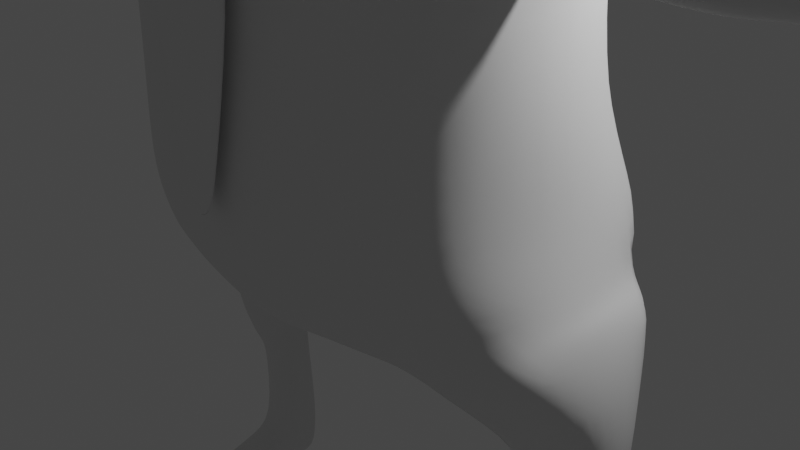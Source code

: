 # Source: fella1IDLE.blend  (saved by Blender 2.92.15; exported with 4.5.12 LTS)
import bpy
from mathutils import Matrix  # noqa: F401  (used for matrix-valued properties, if any)

bpy.ops.wm.read_factory_settings(use_empty=True)
scene = bpy.context.scene
scene.name = 'Scene'

# ---- collections
col_collection = bpy.data.collections.new('Collection'); scene.collection.children.link(col_collection)

# ---- world
world_world = bpy.data.worlds.new('World'); scene.world = world_world
world_world.use_nodes = True; world_world.node_tree.nodes.clear()
_N = world_world.node_tree.nodes; _L = world_world.node_tree.links
n0 = _N.new('ShaderNodeOutputWorld'); n0.name = 'World Output'; n0.location = (300, 300)
n1 = _N.new('ShaderNodeBackground'); n1.name = 'Background'; n1.location = (10, 300)
n1.inputs[0].default_value = (0.05088, 0.05088, 0.05088, 1.0)
_L.new(n1.outputs[0], n0.inputs[0])
n0.is_active_output = True
world_world.color = (0.05088, 0.05088, 0.05088)
world_world.use_sun_shadow = False
world_world.sun_shadow_jitter_overblur = 0.0

# ---- cameras
cam_camera = bpy.data.cameras.new('Camera')
cam_camera.clip_end = 100.0
cam_camera.ortho_scale = 7.314

# ---- lights
light_light = bpy.data.lights.new('Light', 'POINT')
light_light.transmission_factor = 0.0
light_light.energy = 1000.0
light_light.shadow_soft_size = 0.1
light_light.shadow_maximum_resolution = 0.006
light_light.use_absolute_resolution = True

# ---- meshes
me_cube_001 = bpy.data.meshes.new('Cube.001')
me_cube_001.from_pydata([(1.588, -1.528, -0.5), (2.16, -1.553, 0.7411), (1.56, 0.5089, -0.5064), (2.162, 1.052, 0.7534), (0.0, 0.8274, -0.5978), (0.0, 1.455, 1.061), (2.272, 1.177, 0.175), (1.225, -0.7402, -0.6713), (2.51, -0.3635, 0.9368), (2.362, -1.394, 0.1504), (0.0, -1.651, -0.6096), (0.0, -2.207, 0.926), (0.0, 1.54, 0.07744), (2.658, -0.3419, 0.198), (0.0, -2.062, 0.0), (0.0, -0.5775, -0.8467), (2.555, 0.8354, -0.2713), (0.0, 0.7357, 1.882), (2.025, 0.6145, 1.746), (2.507, -0.4682, 1.838), (2.044, -1.582, 1.728), (0.0, -2.225, 1.839), (0.0, 0.6513, 5.24), (2.741, 0.6328, -0.7343), (2.741, -0.7575, -0.7265), (2.858, -0.03009, -0.8388), (2.574, -1.073, -0.2229), (2.759, -0.09186, -0.149), (1.942, -0.5291, -1.391), (1.686, -0.1773, -1.555), (2.001, 0.4995, -1.818), (2.872, 0.1126, -1.819), (2.717, -0.252, -1.42), (2.762, 0.5016, -1.849), (2.14, -0.3114, -1.793), (2.235, -0.05093, -2.54), (2.162, 0.0811, -2.599), (2.612, -0.05093, -2.539), (2.624, -0.3005, -1.89), (2.651, 0.07749, -2.633), (2.755, 0.4949, -2.148), (2.764, 0.4446, -2.495), (2.088, 0.4557, -2.174), (2.097, 0.4446, -2.45), (2.12, 0.1279, -3.885), (2.676, 0.1183, -3.899), (2.221, 0.5588, -3.935), (2.583, 0.5804, -3.951), (2.134, 0.2651, -4.434), (2.801, 0.2651, -4.406), (2.184, 0.5621, -4.456), (2.751, 0.5583, -4.44), (2.186, -0.1989, -4.032), (2.682, -0.2054, -4.038), (2.236, -0.2592, -4.451), (2.785, -0.2592, -4.429), (2.111, -0.6727, -4.281), (2.778, -0.6727, -4.272), (2.182, -0.7224, -4.469), (2.849, -0.7224, -4.46), (2.227, -1.105, -4.331), (2.681, -1.105, -4.325), (2.275, -1.154, -4.456), (2.729, -1.154, -4.45), (2.222, -1.1, -0.6132), (2.435, -1.293, -0.01665), (2.724, -0.2262, 0.04885), (2.403, 1.014, -0.03925), (2.199, 0.8425, -0.6389), (2.358, -0.3712, -1.405), (2.419, 0.5016, -1.833), (2.428, -0.08959, -2.584), (2.408, -0.2879, -1.841), (2.392, 0.01299, -2.662), (2.421, 0.478, -2.161), (2.427, 0.5884, -2.472), (2.39, 0.06529, -3.828), (2.354, 0.7508, -3.908), (2.467, 0.2651, -4.42), (2.46, 0.6536, -4.441), (2.452, -0.2096, -3.986), (2.511, -0.2592, -4.44), (2.444, -0.6727, -4.277), (2.515, -0.7224, -4.465), (2.454, -1.268, -4.328), (2.502, -1.318, -4.453), (0.0, 0.6374, 3.513), (2.075, 0.4271, 3.005), (2.371, -0.5779, 3.308), (2.177, -1.298, 3.239), (0.0, 1.21, 6.558), (2.104, 0.3376, 4.863), (2.299, -0.5634, 4.097), (2.276, -1.251, 4.187), (0.0, 1.088, 7.65), (1.79, 0.6543, 6.56), (2.098, -0.4037, 6.66), (1.953, -1.505, 6.558), (0.0, 0.7325, 8.246), (1.585, 0.5855, 7.614), (1.889, -0.2328, 7.512), (1.916, -0.6663, 7.776), (0.0, -2.313, 7.384), (1.257, 0.3267, 8.055), (1.621, 0.05605, 7.764), (1.692, -0.8712, 8.013), (0.0, -1.752, 8.108), (0.0, -0.3627, 8.467), (2.404, -0.3452, 3.108), (2.108, -1.563, 2.986), (2.235, -1.49, 4.809), (2.338, -0.3747, 4.99), (3.196, -0.7189, 3.708), (3.173, -1.326, 3.615), (3.121, -1.418, 3.34), (2.514, -1.204, 3.192), (3.394, -0.6869, 3.177), (3.425, -1.093, 3.053), (3.461, -0.8282, 3.686), (3.525, -1.192, 3.551), (2.899, -1.333, 3.67), (2.576, -1.337, 3.821), (2.666, -0.654, 3.895), (2.963, -0.6918, 3.775), (3.434, -0.6546, 3.453), (3.476, -1.284, 3.276), (3.979, -1.191, 3.552), (3.933, -1.283, 3.277), (3.851, -0.6856, 3.178), (3.891, -0.6532, 3.454), (3.888, -1.091, 3.055), (3.923, -0.8269, 3.688), (4.123, -1.196, 3.555), (4.07, -1.282, 3.28), (4.032, -0.6799, 3.181), (4.075, -0.653, 3.457), (4.042, -1.087, 3.058), (4.096, -0.8294, 3.691), (4.746, -1.125, 3.501), (4.708, -1.183, 3.315), (4.687, -0.7747, 3.247), (4.719, -0.7564, 3.435), (4.693, -1.051, 3.164), (4.734, -0.8761, 3.593), (5.031, -1.206, 3.553), (4.971, -1.292, 3.276), (4.946, -0.6864, 3.176), (4.996, -0.6592, 3.454), (4.95, -1.097, 3.052), (5.016, -0.8369, 3.689), (5.605, -1.129, 3.544), (5.561, -1.184, 3.368), (5.552, -0.7998, 3.305), (5.587, -0.7826, 3.481), (5.549, -1.06, 3.226), (5.6, -0.8953, 3.63), (2.843, -1.143, 3.146), (3.144, -1.117, 3.099), (2.656, -0.5947, 3.275), (2.919, -0.6253, 3.243), (3.164, -0.6561, 3.21), (2.813, -1.453, 3.386), (2.491, -1.439, 3.512), (2.187, -1.639, 3.983), (2.259, -1.455, 3.785), (3.168, -0.5453, 3.474), (2.939, -0.5087, 3.495), (2.666, -0.48, 3.661), (0.0, 0.6332, 4.656), (2.176, 0.4325, 3.981), (2.415, -0.3422, 3.753), (2.369, -0.575, 3.663), (0.7758, 0.706, -0.5403), (1.067, 1.384, 0.9481), (0.7941, -1.578, -0.5548), (1.08, -1.986, 0.8336), (1.121, 1.496, 0.169), (1.181, -1.846, 0.07522), (0.6126, -0.642, -0.759), (0.9968, 1.001, 1.813), (1.022, -2.002, 1.784), (1.026, 0.8117, 3.506), (1.054, -1.969, 3.552), (1.048, 0.9437, 6.559), (1.127, 0.8005, 5.232), (1.237, -2.203, 5.24), (0.9037, 0.8333, 7.652), (1.092, -2.023, 6.33), (1.001, -1.927, 7.467), (0.7322, 0.5921, 8.222), (0.9025, -1.56, 8.079), (0.7597, -0.3115, 8.396), (1.122, -2.097, 4.613), (1.077, 0.8061, 4.599), (2.227, -0.4034, 6.059), (2.094, -1.497, 5.897), (0.0, 0.8377, 5.895), (1.969, 0.5122, 5.888), (1.214, -2.154, 5.856), (1.088, 0.8721, 5.895), (1.96, -0.3857, 7.146), (0.0, -2.515, 7.161), (1.789, -1.439, 7.177), (1.712, 0.6166, 7.1), (0.0, 1.16, 7.104), (0.9759, 0.8885, 7.105), (0.3852, 0.7834, -0.5638), (0.54, -2.096, 0.8798), (0.553, 1.556, 0.1351), (0.5905, -1.954, 0.03761), (0.3063, -0.6097, -0.8029), (0.511, -2.113, 1.812), (0.8755, -2.139, 5.133), (0.6888, -2.097, 7.311), (0.5156, -1.687, 8.108), (0.3892, -0.3294, 8.469), (0.5258, 1.455, 1.016), (0.3971, -1.614, -0.5822), (0.5324, 0.9382, 1.853), (0.5455, 0.7882, 3.51), (0.5241, 1.087, 6.558), (0.5636, 0.8121, 5.232), (0.4518, 0.9608, 7.651), (0.3324, 0.6536, 8.262), (0.5676, 0.8061, 4.615), (0.5439, 0.9161, 5.895), (0.5787, -2.13, 6.87), (0.488, 1.024, 7.104), (1.613, 1.242, 0.8582), (1.191, -1.553, -0.5274), (1.532, 0.9082, 1.771), (1.55, 0.7226, 3.334), (1.419, 0.8001, 6.559), (1.661, 0.7143, 5.231), (1.269, 0.7066, 7.648), (0.9699, 0.5049, 8.214), (1.63, 0.7204, 4.237), (1.166, 0.6389, -0.5134), (1.62, -1.769, 0.7873), (1.695, 1.359, 0.179), (1.772, -1.62, 0.1128), (0.9188, -0.6911, -0.7152), (1.533, -1.792, 1.756), (1.581, -1.766, 3.277), (1.746, -1.846, 5.239), (1.39, -1.839, 6.505), (1.353, -1.728, 7.339), (1.303, -1.181, 8.056), (1.085, -0.2676, 8.329), (1.654, -1.852, 4.208), (1.533, 0.7182, 5.893), (1.671, -1.825, 5.889), (1.344, 0.7534, 7.104), (1.51, -1.671, 7.0), (0.7241, -2.092, 6.49), (0.0, -2.412, 6.516), (0.4973, -2.365, 6.557), (0.0, -2.852, 6.539), (0.6448, -2.148, 5.948), (0.8279, -2.11, 5.795), (0.474, -2.445, 5.936), (0.8005, -2.434, 5.984), (0.3649, -2.85, 5.991), (0.0, -2.319, 5.733), (0.0, -2.893, 5.872), (0.9175, -1.362, 6.701), (0.8633, -1.386, 6.682), (0.9171, -1.335, 6.811), (0.8631, -1.349, 6.837), (0.9397, -1.341, 6.755), (0.8094, -1.373, 6.818), (0.7873, -1.394, 6.765), (0.8095, -1.4, 6.709), (1.05, -1.343, 6.616), (0.906, -1.418, 6.532), (0.9941, -1.288, 6.944), (0.8266, -1.339, 6.996), (0.6824, -1.414, 6.912), (0.6459, -1.468, 6.741), (1.087, -1.29, 6.786), (0.7385, -1.47, 6.584), (0.9356, -1.45, 6.746), (0.903, -1.466, 6.73), (0.9276, -1.436, 6.818), (0.8919, -1.446, 6.831), (0.9458, -1.438, 6.783), (0.8596, -1.462, 6.815), (0.8496, -1.474, 6.779), (0.8674, -1.476, 6.744), (0.7277, -1.783, 6.562), (0.9844, -1.704, 6.483), (0.9062, -1.643, 7.194), (0.6831, -1.782, 7.066), (1.205, -1.59, 6.611), (0.5938, -1.799, 6.804), (1.265, -1.512, 6.873), (1.141, -1.53, 7.115), (0.8206, -1.419, 6.83), (0.8767, -1.393, 6.853), (0.9398, -1.404, 6.71), (0.884, -1.43, 6.687), (0.8258, -1.446, 6.713), (0.9348, -1.378, 6.827), (0.9609, -1.383, 6.768), (0.7994, -1.441, 6.772), (0.4693, -2.389, 5.911), (0.7811, -2.101, 5.606), (0.3553, -2.304, 5.838), (0.6276, -1.209, 5.133), (0.0, -1.184, 5.174), (0.0, -1.26, 4.852), (0.3699, -1.346, 5.55), (0.0, -1.219, 5.522), (0.3401, -1.329, 4.842), (0.5247, -1.333, 5.545), (0.6105, -1.353, 5.468), (0.3833, -2.166, 4.549), (0.2773, -2.019, 4.774), (0.508, -2.188, 5.565), (0.4443, -2.099, 5.451), (0.5597, -2.108, 5.387), (0.6812, -2.169, 5.473), (0.2803, -2.161, 5.481), (0.3069, -2.245, 5.611), (0.7845, -2.18, 5.131), (0.6534, -2.157, 5.155), (0.0, -2.154, 4.447), (0.0, -2.127, 4.769), (0.0, -2.16, 5.475), (0.5081, -2.342, 4.676), (0.4434, -2.341, 4.62), (0.4669, -2.315, 4.566), (0.5043, -2.341, 4.695), (0.4655, -2.281, 4.729), (0.4408, -2.337, 4.647), (0.0, -2.328, 4.597), (0.0, -2.277, 4.683), (0.0, -2.303, 4.519), (0.0, -2.334, 4.56), (0.7651, -2.33, 5.092), (0.7006, -2.36, 5.133), (0.6996, -2.359, 5.048), (0.6575, -2.355, 5.13), (0.6379, -2.303, 5.104), (0.651, -2.345, 5.056), (0.4267, -2.367, 5.493), (0.503, -2.361, 5.468), (0.4886, -2.337, 5.526), (0.3988, -2.356, 5.448), (0.4383, -2.358, 5.335), (0.4794, -2.363, 5.427), (0.5405, -2.352, 5.391), (0.5754, -2.34, 5.222), (0.5919, -2.361, 5.298), (0.6251, -2.367, 5.347), (0.6618, -2.319, 5.434), (0.5794, -2.354, 5.421), (0.0, -2.379, 5.436), (0.0, -2.397, 5.455), (0.2199, -2.375, 5.466), (0.261, -2.311, 5.442), (0.3022, -2.36, 5.459), (0.2343, -2.424, 5.529), (0.3149, -2.402, 5.517), (0.2875, -2.395, 5.572), (0.0, -2.479, 5.55), (0.0, -2.469, 5.603), (0.3423, -2.13, 5.271), (0.4453, -2.133, 5.219), (0.2033, -2.172, 5.292), (0.3163, -2.278, 5.23), (0.4636, -2.193, 5.157), (0.1839, -2.335, 5.253), (0.3416, -2.529, 5.215), (0.5109, -2.566, 5.111), (0.3421, -2.288, 5.189), (0.4523, -2.294, 5.13), (1.734, -2.689, 6.197), (0.8989, -2.463, 5.159), (1.65, -2.617, 5.692), (1.618, -2.743, 5.661), (0.8297, -2.784, 5.162), (1.454, -2.745, 5.71), (0.5655, -2.74, 5.297), (0.6579, -2.396, 5.409), (1.492, -2.633, 5.748), (0.0, -2.237, 5.307), (0.0, -2.386, 5.268), (0.7316, -1.933, 6.565), (0.9625, -1.818, 7.277), (1.021, -1.844, 6.475), (0.6983, -1.969, 7.132), (1.27, -1.716, 6.62), (0.5862, -1.965, 6.837), (1.342, -1.634, 6.915), (1.219, -1.674, 7.187), (1.458, -2.568, 5.391), (1.401, -2.76, 5.346), (1.195, -2.749, 5.473), (1.266, -2.542, 5.529), (1.11, -2.765, 5.171), (0.9393, -2.746, 5.38), (1.18, -2.534, 5.209), (1.03, -2.464, 5.425), (0.6495, -2.464, 5.874), (0.5844, -2.11, 5.76), (0.1829, -2.705, 5.938), (0.1827, -2.446, 5.879), (0.3227, -2.682, 6.007), (0.4087, -2.44, 5.936), (0.3007, -2.586, 6.071), (0.347, -2.455, 6.031), (0.2258, -2.598, 6.035), (0.2254, -2.459, 6.002), (0.3824, -2.458, 6.032), (0.3799, -2.428, 6.019), (0.0, -2.289, 4.291), (0.3302, -2.299, 4.28), (0.5796, -2.158, 3.063), (0.0, -2.336, 3.017), (0.59, -2.287, 3.052), (0.0, -2.465, 3.005), (0.3105, -2.259, 1.491), (0.0, -2.324, 1.442), (0.3205, -2.325, 1.481), (0.0, -2.39, 1.431), (0.0, -2.173, 3.782), (0.0, -2.18, 3.783), (0.0, -2.201, 4.298), (0.0, -2.159, 4.342), (0.2795, -2.087, 3.706), (0.3564, -2.205, 4.33), (0.4144, -2.17, 4.396), (0.2591, -2.195, 3.61), (0.2481, -2.196, 3.756), (0.0, -2.279, 3.675), (0.0, -2.286, 3.854), (0.2539, -2.128, 3.74), (0.2714, -2.115, 3.602), (0.2137, -2.139, 3.693), (0.2794, -2.087, 3.706), (0.2309, -2.14, 3.689), (0.2261, -2.152, 3.715), (0.2288, -2.151, 3.662), (0.2083, -2.154, 3.697), (0.2286, -2.185, 3.644), (0.2253, -2.186, 3.727), (0.0, -2.215, 3.75), (0.0, -2.218, 3.706), (0.09132, -2.245, 0.8226), (0.0, -2.295, 0.7778), (0.1013, -2.303, 0.8122), (0.0, -2.353, 0.7671), (0.542, -1.229, 4.843), (0.5155, -2.132, 4.751), (0.0, -1.349, 4.919), (0.0, -1.357, 4.989), (0.0, -2.115, 4.838), (0.0, -2.122, 4.92), (0.2894, -1.337, 4.964), (0.2266, -2.026, 4.902), (2.081, -0.1809, 7.479), (2.085, -0.6337, 7.88), (1.906, 0.01125, 7.698), (1.995, -0.5452, 8.003), (2.239, -0.1705, 7.563), (2.231, -0.4893, 7.927), (2.14, -0.02532, 7.716), (2.182, -0.3673, 7.961), (2.287, -0.2181, 7.75), (2.282, -0.2895, 7.842), (2.432, -0.05141, 7.74), (2.457, -0.237, 7.899), (1.817, -0.09772, 7.324), (1.849, -0.9787, 7.723), (2.005, -0.517, 7.826), (2.0, -0.2554, 7.599), (2.133, -0.2398, 7.685), (2.119, -0.3989, 7.864), (2.49, -0.1434, 7.66), (2.487, -0.3106, 7.885), (1.961, -0.2324, 7.65), (1.966, -0.4622, 7.848), (2.078, -0.2168, 7.724), (2.071, -0.3652, 7.88), (1.859, -0.2168, 7.58), (1.881, -0.5946, 7.808), (2.212, -0.1959, 7.775), (2.211, -0.2603, 7.857)], [], [(239, 228, 3, 6), (237, 239, 6, 2), (66, 65, 26, 27), (6, 3, 8, 13), (13, 8, 1, 9), (68, 23, 33, 70), (217, 209, 14, 10), (209, 207, 11, 14), (237, 2, 7, 241), (241, 7, 0, 229), (8, 3, 18, 19), (216, 5, 17, 218), (238, 1, 20, 242), (218, 17, 86, 219), (20, 19, 108, 109), (1, 8, 19, 20), (23, 16, 27, 25), (25, 27, 26, 24), (67, 66, 27, 16), (65, 64, 24, 26), (23, 25, 31, 33), (68, 67, 16, 23), (33, 31, 37, 39), (70, 33, 40, 74), (64, 0, 28, 69), (0, 7, 29, 28), (25, 24, 32, 31), (7, 2, 30, 29), (72, 71, 37, 38), (71, 73, 39, 37), (28, 29, 35, 34), (69, 28, 34, 72), (31, 32, 38, 37), (29, 30, 36, 35), (74, 40, 41, 75), (33, 39, 41, 40), (75, 41, 47, 77), (36, 30, 42, 43), (44, 46, 50, 48), (36, 43, 46, 44), (73, 36, 44, 76), (41, 39, 45, 47), (78, 48, 50, 79), (77, 47, 51, 79), (47, 45, 49, 51), (78, 49, 55, 81), (52, 54, 58, 56), (49, 45, 53, 55), (44, 48, 54, 52), (76, 44, 52, 80), (59, 57, 61, 63), (80, 52, 56, 82), (55, 53, 57, 59), (81, 55, 59, 83), (84, 60, 62, 85), (83, 59, 63, 85), (56, 58, 62, 60), (82, 56, 60, 84), (57, 82, 84, 61), (58, 83, 85, 62), (61, 84, 85, 63), (54, 81, 83, 58), (53, 80, 82, 57), (45, 76, 80, 53), (48, 78, 81, 54), (46, 77, 79, 50), (49, 78, 79, 51), (39, 73, 76, 45), (43, 75, 77, 46), (42, 74, 75, 43), (32, 69, 72, 38), (35, 36, 73, 71), (34, 35, 71, 72), (24, 64, 69, 32), (30, 70, 74, 42), (2, 6, 67, 68), (9, 0, 64, 65), (6, 13, 66, 67), (2, 68, 70, 30), (13, 9, 65, 66), (249, 163, 110, 244), (224, 168, 22, 221), (242, 20, 109, 243), (19, 18, 87, 108), (225, 196, 90, 220), (195, 194, 96, 97), (170, 169, 91, 111), (253, 202, 474, 246), (202, 200, 473, 474), (251, 195, 97, 245), (194, 197, 95, 96), (246, 474, 105, 247), (105, 474, 462, 464), (200, 203, 99, 473), (227, 204, 94, 222), (223, 98, 107, 215), (215, 107, 106, 214), (473, 99, 103, 104), (222, 94, 98, 223), (88, 89, 109, 108), (164, 93, 110, 163), (93, 92, 111, 110), (171, 88, 108, 170), (92, 93, 121, 122), (112, 113, 119, 118), (113, 112, 123, 120), (118, 119, 126, 131), (89, 88, 158, 115), (157, 160, 116, 117), (122, 121, 120, 123), (156, 159, 160, 157), (125, 119, 113, 114), (125, 117, 130, 127), (131, 126, 132, 137), (127, 130, 136, 133), (124, 118, 131, 129), (117, 116, 128, 130), (116, 124, 129, 128), (119, 125, 127, 126), (115, 158, 159, 156), (136, 134, 140, 142), (135, 137, 143, 141), (128, 129, 135, 134), (129, 131, 137, 135), (130, 128, 134, 136), (126, 127, 133, 132), (140, 141, 147, 146), (143, 138, 144, 149), (132, 133, 139, 138), (133, 136, 142, 139), (137, 132, 138, 143), (134, 135, 141, 140), (144, 145, 151, 150), (148, 146, 152, 154), (141, 143, 149, 147), (142, 140, 146, 148), (138, 139, 145, 144), (139, 142, 148, 145), (151, 153, 155, 150), (154, 152, 153, 151), (145, 148, 154, 151), (149, 144, 150, 155), (146, 147, 153, 152), (147, 149, 155, 153), (125, 114, 157, 117), (156, 157, 114, 161), (114, 113, 120, 161), (115, 156, 161, 162), (121, 162, 161, 120), (89, 164, 163, 109), (243, 109, 163, 249), (89, 115, 162, 164), (164, 162, 121, 93), (165, 112, 118, 124), (123, 112, 165, 166), (122, 123, 166, 167), (92, 171, 170, 111), (108, 87, 169, 170), (219, 86, 168, 224), (92, 122, 167, 171), (171, 167, 158, 88), (158, 167, 166, 159), (159, 166, 165, 160), (124, 116, 160, 165), (231, 181, 193, 236), (432, 192, 185, 212), (234, 186, 189, 235), (248, 191, 190, 247), (235, 189, 191, 248), (252, 205, 186, 234), (213, 188, 190, 214), (212, 185, 198, 259, 306), (292, 294, 278, 277), (250, 199, 183, 232), (430, 432, 431, 437, 440), (236, 193, 184, 233), (324, 316, 432, 212), (230, 179, 181, 231), (207, 175, 180, 211), (228, 173, 179, 230), (210, 178, 174, 217), (206, 172, 178, 210), (240, 238, 175, 177), (229, 240, 177, 174), (206, 208, 176, 172), (208, 216, 173, 176), (233, 184, 199, 250), (258, 254, 256, 261), (111, 91, 197, 194), (244, 110, 195, 251), (110, 111, 194, 195), (221, 22, 196, 225), (290, 293, 273, 274), (232, 183, 205, 252), (220, 90, 204, 227), (96, 95, 203, 200), (97, 96, 200, 202), (245, 97, 202, 253), (183, 220, 227, 205), (184, 221, 225, 199), (258, 259, 198, 187, 254), (12, 5, 216, 208), (4, 12, 208, 206), (4, 206, 210, 15), (15, 210, 217, 10), (11, 207, 211, 21), (263, 323, 307), (201, 226, 213, 102), (102, 213, 214, 106), (437, 431, 417, 434), (181, 219, 224, 193), (186, 222, 223, 189), (191, 215, 214, 190), (189, 223, 215, 191), (205, 227, 222, 186), (199, 225, 220, 183), (193, 224, 221, 184), (179, 218, 219, 181), (173, 216, 218, 179), (177, 175, 207, 209), (174, 177, 209, 217), (289, 290, 274, 280), (95, 232, 252, 203), (185, 244, 251, 198), (91, 233, 250, 197), (0, 9, 240, 229), (9, 1, 238, 240), (3, 228, 230, 18), (18, 230, 231, 87), (169, 236, 233, 91), (197, 250, 232, 95), (203, 252, 234, 99), (103, 235, 248, 104), (104, 248, 247, 105), (99, 234, 235, 103), (87, 231, 236, 169), (182, 243, 249, 192), (188, 246, 247, 190), (198, 251, 245, 187), (291, 292, 277, 276), (180, 242, 243, 182), (192, 249, 244, 185), (175, 238, 242, 180), (178, 241, 229, 174), (172, 237, 241, 178), (172, 176, 239, 237), (176, 173, 228, 239), (254, 255, 257, 256), (257, 256, 226, 201), (262, 404, 261, 256, 257), (254, 226, 256), (258, 405, 306, 259), (404, 405, 258, 261), (408, 406, 412, 410), (409, 305, 415, 411), (262, 257, 264), (321, 324, 212, 306), (323, 318, 405, 307), (298, 297, 286, 284), (293, 295, 279, 273), (294, 289, 280, 278), (295, 296, 275, 279), (296, 291, 276, 275), (265, 266, 274, 273), (268, 267, 275, 276), (270, 268, 276, 277), (271, 270, 277, 278), (269, 265, 273, 279), (267, 269, 279, 275), (272, 271, 278, 280), (266, 272, 280, 274), (282, 281, 285, 283, 284, 286, 287, 288), (300, 299, 281, 282), (301, 300, 282, 288), (303, 302, 283, 285), (297, 304, 287, 286), (302, 298, 284, 283), (304, 301, 288, 287), (299, 303, 285, 281), (395, 389, 291, 296), (394, 395, 296, 295), (393, 388, 289, 294), (392, 394, 295, 293), (389, 391, 292, 291), (388, 390, 290, 289), (390, 392, 293, 290), (391, 393, 294, 292), (265, 269, 303, 299), (271, 272, 301, 304), (267, 268, 298, 302), (270, 271, 304, 297), (269, 267, 302, 303), (272, 266, 300, 301), (266, 265, 299, 300), (268, 270, 297, 298), (454, 325, 308, 453), (320, 319, 314, 315), (319, 322, 311, 314), (322, 328, 312, 311), (325, 320, 315, 308), (459, 313, 453, 308), (309, 308, 315, 314, 311), (309, 311, 312), (318, 321, 306, 405), (211, 180, 182, 430), (320, 352, 371, 368), (350, 351, 356, 346), (340, 354, 353, 342), (328, 322, 360, 357), (319, 320, 368, 367), (317, 313, 459, 460), (326, 316, 331, 337), (316, 324, 339, 331), (321, 318, 347, 355), (324, 321, 355, 339), (323, 263, 366, 364), (318, 323, 364, 347), (325, 454, 333, 343), (320, 325, 343, 352), (334, 335, 338, 330), (361, 348, 345, 363), (358, 359, 362, 365), (454, 327, 336, 333), (329, 330, 331), (332, 333, 334), (339, 340, 341), (342, 343, 344), (345, 346, 347), (348, 349, 350), (351, 352, 353), (354, 355, 356), (359, 360, 361), (362, 363, 364), (329, 332, 334, 330), (333, 336, 335, 334), (337, 331, 330, 338), (331, 339, 341, 329), (340, 342, 344, 341), (343, 333, 332, 344), (345, 348, 350, 346), (349, 352, 351, 350), (353, 354, 356, 351), (355, 347, 346, 356), (339, 355, 354, 340), (352, 343, 342, 353), (357, 360, 359, 358), (361, 363, 362, 359), (360, 349, 348, 361), (347, 364, 363, 345), (364, 366, 365, 362), (329, 341, 344, 332), (369, 367, 370, 372), (367, 368, 371, 370), (322, 319, 367, 369), (349, 360, 372, 370), (360, 322, 369, 372), (371, 352, 374, 376), (374, 373, 375, 376), (380, 379, 377), (370, 371, 376, 375), (349, 370, 375, 373), (382, 380, 377), (379, 385, 377), (385, 382, 377), (349, 373, 383, 384), (399, 398, 382, 385), (352, 349, 384, 378), (396, 399, 385, 379), (373, 374, 381, 383), (398, 397, 380, 382), (374, 352, 378, 381), (397, 396, 379, 380), (372, 387, 386, 369), (387, 372, 360, 357), (328, 322, 369, 386), (213, 226, 393, 391), (187, 245, 392, 390), (254, 187, 390, 388), (188, 213, 391, 389), (245, 253, 394, 392), (226, 254, 388, 393), (253, 246, 395, 394), (246, 188, 389, 395), (400, 402, 396, 397), (401, 400, 397, 398), (402, 403, 399, 396), (403, 401, 398, 399), (384, 383, 401, 403), (378, 384, 403, 402), (383, 381, 400, 401), (381, 378, 402, 400), (260, 305, 405, 404), (407, 406, 264, 263), (406, 408, 262, 264), (409, 407, 263, 307), (305, 409, 307, 405), (408, 260, 404, 262), (411, 415, 414, 410), (411, 410, 412, 413), (305, 260, 414, 415), (406, 407, 413, 412), (260, 408, 410, 414), (407, 409, 411, 413), (438, 433, 420, 418), (316, 326, 429, 432), (436, 434, 417, 416), (418, 420, 424, 422), (430, 182, 192, 432), (431, 428, 416, 417), (424, 425, 452, 451), (419, 418, 422, 423), (420, 421, 425, 424), (427, 439, 438, 418, 419), (432, 429, 428, 431), (440, 439, 427, 426, 430), (21, 211, 430, 426), (440, 437, 442, 441), (438, 439, 444, 443), (433, 438, 443, 445), (433, 435, 421, 420), (442, 443, 444, 441), (446, 447, 448, 445), (445, 443, 442, 446), (437, 434, 446, 442), (435, 433, 445, 448), (434, 436, 447, 446), (439, 440, 441, 444), (450, 449, 451, 452), (422, 424, 451, 449), (423, 422, 449, 450), (309, 456, 459, 308), (317, 457, 327, 454), (457, 455, 310, 327), (313, 317, 454, 453), (458, 460, 459, 456), (457, 317, 460, 458), (313, 455, 456, 459), (455, 457, 458, 456), (476, 477, 483, 481), (473, 104, 463, 461), (469, 470, 488, 487), (104, 105, 464, 463), (467, 468, 472, 471), (463, 464, 468, 467), (461, 463, 467, 465), (464, 462, 466, 468), (480, 479, 471, 472), (465, 467, 471, 479), (468, 466, 480, 472), (470, 478, 484, 488), (100, 101, 474, 473), (101, 475, 462, 474), (476, 100, 473, 461), (477, 476, 461, 465), (475, 478, 466, 462), (470, 469, 479, 480), (469, 477, 465, 479), (478, 470, 480, 466), (482, 481, 483, 484), (486, 485, 481, 482), (484, 483, 487, 488), (475, 101, 486, 482), (477, 469, 487, 483), (478, 475, 482, 484), (100, 476, 481, 485), (101, 100, 485, 486)])
me_cube_001.polygons.foreach_set('use_smooth', [True] * 466)
_uv = me_cube_001.uv_layers.new(name='UVMap')
_uv.uv.foreach_set('vector', [0.5, 0.4631, 0.6576, 0.4362, 0.6667, 0.4583, 0.5, 0.4931, 0.3424, 0.4362, 0.5, 0.4631, 0.5, 0.4931, 0.3333, 0.4583, 0.5, 0.625, 0.5, 0.7569, 0.5, 0.7569, 0.5, 0.625, 0.5, 0.4931, 0.6667, 0.4583, 0.6319, 0.625, 0.5, 0.625, 0.5, 0.625, 0.6319, 0.625, 0.6667, 0.7917, 0.5, 0.7569, 0.3333, 0.4583, 0.3333, 0.4583, 0.3333, 0.4583, 0.3333, 0.4583, 0.3607, 0.8581, 0.5, 0.8468, 0.5, 0.8767, 0.3698, 0.8802, 0.5, 0.8468, 0.6393, 0.8581, 0.6302, 0.8802, 0.5, 0.8767, 0.3112, 0.4674, 0.3333, 0.4583, 0.3681, 0.625, 0.3381, 0.625, 0.3381, 0.625, 0.3681, 0.625, 0.3333, 0.7917, 0.3112, 0.7826, 0.6319, 0.625, 0.6667, 0.4583, 0.6667, 0.4583, 0.6319, 0.625, 0.6393, 0.3919, 0.6302, 0.3698, 0.6302, 0.3698, 0.6393, 0.3919, 0.6576, 0.8138, 0.6667, 0.7917, 0.6667, 0.7917, 0.6576, 0.8138, 0.6393, 0.3919, 0.6302, 0.3698, 0.6302, 0.3698, 0.6393, 0.3919, 0.6667, 0.7917, 0.6319, 0.625, 0.6319, 0.625, 0.6667, 0.7917, 0.6667, 0.7917, 0.6319, 0.625, 0.6319, 0.625, 0.6667, 0.7917, 0.3333, 0.4583, 0.5, 0.4931, 0.5, 0.625, 0.3681, 0.625, 0.3681, 0.625, 0.5, 0.625, 0.5, 0.7569, 0.3333, 0.7917, 0.5, 0.4931, 0.5, 0.625, 0.5, 0.625, 0.5, 0.4931, 0.5, 0.7569, 0.3333, 0.7917, 0.3333, 0.7917, 0.5, 0.7569, 0.3333, 0.4583, 0.3681, 0.625, 0.3681, 0.625, 0.3333, 0.4583, 0.3333, 0.4583, 0.5, 0.4931, 0.5, 0.4931, 0.3333, 0.4583, 0.3333, 0.4583, 0.3681, 0.625, 0.3681, 0.625, 0.3333, 0.4583, 0.3333, 0.4583, 0.3333, 0.4583, 0.3333, 0.4583, 0.3333, 0.4583, 0.3333, 0.7917, 0.3333, 0.7917, 0.3333, 0.7917, 0.3333, 0.7917, 0.3333, 0.7917, 0.3681, 0.625, 0.3681, 0.625, 0.3333, 0.7917, 0.3681, 0.625, 0.3333, 0.7917, 0.3333, 0.7917, 0.3681, 0.625, 0.3681, 0.625, 0.3333, 0.4583, 0.3333, 0.4583, 0.3681, 0.625, 0.3333, 0.7917, 0.3681, 0.625, 0.3681, 0.625, 0.3333, 0.7917, 0.3681, 0.625, 0.3333, 0.4583, 0.3333, 0.4583, 0.3681, 0.625, 0.3333, 0.7917, 0.3681, 0.625, 0.3681, 0.625, 0.3333, 0.7917, 0.3333, 0.7917, 0.3333, 0.7917, 0.3333, 0.7917, 0.3333, 0.7917, 0.3681, 0.625, 0.3333, 0.7917, 0.3333, 0.7917, 0.3681, 0.625, 0.3681, 0.625, 0.3333, 0.4583, 0.3333, 0.4583, 0.3681, 0.625, 0.3333, 0.4583, 0.3333, 0.4583, 0.3333, 0.4583, 0.3333, 0.4583, 0.3333, 0.4583, 0.3333, 0.4583, 0.3333, 0.4583, 0.3333, 0.4583, 0.3333, 0.4583, 0.3333, 0.4583, 0.3333, 0.4583, 0.3333, 0.4583, 0.3333, 0.4583, 0.3333, 0.4583, 0.3333, 0.4583, 0.3333, 0.4583, 0.3333, 0.4583, 0.3333, 0.4583, 0.3333, 0.4583, 0.3333, 0.4583, 0.3333, 0.4583, 0.3333, 0.4583, 0.3333, 0.4583, 0.3333, 0.4583, 0.3333, 0.4583, 0.3333, 0.4583, 0.3333, 0.4583, 0.3333, 0.4583, 0.3333, 0.4583, 0.3333, 0.4583, 0.3333, 0.4583, 0.3333, 0.4583, 0.3333, 0.4583, 0.3333, 0.4583, 0.3333, 0.4583, 0.3333, 0.4583, 0.3333, 0.4583, 0.3333, 0.4583, 0.3333, 0.4583, 0.3333, 0.4583, 0.3333, 0.4583, 0.3333, 0.4583, 0.3333, 0.4583, 0.3333, 0.4583, 0.3333, 0.4583, 0.3333, 0.4583, 0.3333, 0.4583, 0.3333, 0.4583, 0.3333, 0.4583, 0.3333, 0.4583, 0.3333, 0.4583, 0.3333, 0.4583, 0.3333, 0.4583, 0.3333, 0.4583, 0.3333, 0.4583, 0.3333, 0.4583, 0.3333, 0.4583, 0.3333, 0.4583, 0.3333, 0.4583, 0.3333, 0.4583, 0.3333, 0.4583, 0.3333, 0.4583, 0.3333, 0.4583, 0.3333, 0.4583, 0.3333, 0.4583, 0.3333, 0.4583, 0.3333, 0.4583, 0.3333, 0.4583, 0.3333, 0.4583, 0.3333, 0.4583, 0.3333, 0.4583, 0.3333, 0.4583, 0.3333, 0.4583, 0.3333, 0.4583, 0.3333, 0.4583, 0.3333, 0.4583, 0.3333, 0.4583, 0.3333, 0.4583, 0.3333, 0.4583, 0.3333, 0.4583, 0.3333, 0.4583, 0.3333, 0.4583, 0.3333, 0.4583, 0.3333, 0.4583, 0.3333, 0.4583, 0.3333, 0.4583, 0.3333, 0.4583, 0.3333, 0.4583, 0.3333, 0.4583, 0.3333, 0.4583, 0.3333, 0.4583, 0.3333, 0.4583, 0.3333, 0.4583, 0.3333, 0.4583, 0.3333, 0.4583, 0.3333, 0.4583, 0.3333, 0.4583, 0.3333, 0.4583, 0.3333, 0.4583, 0.3333, 0.4583, 0.3333, 0.4583, 0.3333, 0.4583, 0.3333, 0.4583, 0.3333, 0.4583, 0.3333, 0.4583, 0.3333, 0.4583, 0.3333, 0.4583, 0.3333, 0.4583, 0.3333, 0.4583, 0.3333, 0.4583, 0.3333, 0.4583, 0.3333, 0.4583, 0.3333, 0.4583, 0.3333, 0.4583, 0.3333, 0.4583, 0.3333, 0.4583, 0.3333, 0.4583, 0.3333, 0.4583, 0.3333, 0.4583, 0.3333, 0.4583, 0.3333, 0.4583, 0.3333, 0.4583, 0.3333, 0.4583, 0.3333, 0.4583, 0.3333, 0.4583, 0.3333, 0.4583, 0.3333, 0.4583, 0.3333, 0.4583, 0.3333, 0.4583, 0.3333, 0.4583, 0.3333, 0.4583, 0.3333, 0.4583, 0.3333, 0.4583, 0.3333, 0.4583, 0.3333, 0.4583, 0.3333, 0.4583, 0.3333, 0.4583, 0.3333, 0.4583, 0.3333, 0.4583, 0.3333, 0.4583, 0.3333, 0.4583, 0.3333, 0.4583, 0.3333, 0.4583, 0.3333, 0.4583, 0.3333, 0.7917, 0.3333, 0.7917, 0.3333, 0.7917, 0.3333, 0.7917, 0.3681, 0.625, 0.3333, 0.4583, 0.3333, 0.4583, 0.3681, 0.625, 0.3333, 0.7917, 0.3681, 0.625, 0.3681, 0.625, 0.3333, 0.7917, 0.3333, 0.7917, 0.3333, 0.7917, 0.3333, 0.7917, 0.3333, 0.7917, 0.3333, 0.4583, 0.3333, 0.4583, 0.3333, 0.4583, 0.3333, 0.4583, 0.3333, 0.4583, 0.5, 0.4931, 0.5, 0.4931, 0.3333, 0.4583, 0.5, 0.7569, 0.3333, 0.7917, 0.3333, 0.7917, 0.5, 0.7569, 0.5, 0.4931, 0.5, 0.625, 0.5, 0.625, 0.5, 0.4931, 0.3333, 0.4583, 0.3333, 0.4583, 0.3333, 0.4583, 0.3333, 0.4583, 0.5, 0.625, 0.5, 0.7569, 0.5, 0.7569, 0.5, 0.625, 0.6576, 0.8138, 0.6667, 0.7917, 0.6667, 0.7917, 0.6576, 0.8138, 0.6393, 0.3919, 0.6302, 0.3698, 0.6302, 0.3698, 0.6393, 0.3919, 0.6576, 0.8138, 0.6667, 0.7917, 0.6667, 0.7917, 0.6576, 0.8138, 0.6319, 0.625, 0.6667, 0.4583, 0.6667, 0.4583, 0.6319, 0.625, 0.6393, 0.3919, 0.6302, 0.3698, 0.6302, 0.3698, 0.6393, 0.3919, 0.6667, 0.7917, 0.6349, 0.639, 0.6319, 0.625, 0.6667, 0.7917, 0.6319, 0.625, 0.6667, 0.4583, 0.6667, 0.4583, 0.6319, 0.625, 0.6598, 0.8084, 0.6667, 0.7917, 0.6667, 0.7917, 0.6592, 0.8099, 0.6667, 0.7917, 0.6319, 0.625, 0.6319, 0.625, 0.6667, 0.7917, 0.6576, 0.8138, 0.6667, 0.7917, 0.6667, 0.7917, 0.6576, 0.8138, 0.6349, 0.639, 0.6667, 0.4583, 0.6667, 0.4583, 0.6319, 0.625, 0.6592, 0.8099, 0.6667, 0.7917, 0.6694, 0.8036, 0.6576, 0.8138, 0.6694, 0.8036, 0.6667, 0.7917, 0.6667, 0.7917, 0.6667, 0.7917, 0.6319, 0.625, 0.6667, 0.4583, 0.6667, 0.4583, 0.6319, 0.625, 0.6393, 0.3919, 0.6302, 0.3698, 0.6302, 0.3698, 0.6393, 0.3919, 0.7331, 0.4857, 0.7552, 0.4948, 0.7517, 0.625, 0.7218, 0.625, 0.7218, 0.625, 0.7517, 0.625, 0.7552, 0.7902, 0.7307, 0.8056, 0.6319, 0.625, 0.6667, 0.4583, 0.6667, 0.4583, 0.6319, 0.625, 0.6393, 0.3919, 0.6302, 0.3698, 0.6302, 0.3698, 0.6393, 0.3919, 0.639, 0.6591, 0.6596, 0.7575, 0.6667, 0.7917, 0.6319, 0.625, 0.6595, 0.7572, 0.6594, 0.757, 0.6667, 0.7917, 0.6667, 0.7917, 0.6594, 0.757, 0.6392, 0.6596, 0.6319, 0.625, 0.6667, 0.7917, 0.6391, 0.6594, 0.639, 0.6591, 0.6319, 0.625, 0.6319, 0.625, 0.6392, 0.6596, 0.6594, 0.757, 0.6594, 0.757, 0.6392, 0.6596, 0.639, 0.6591, 0.6596, 0.7575, 0.6596, 0.7575, 0.639, 0.6591, 0.6596, 0.7575, 0.639, 0.6591, 0.6391, 0.6595, 0.6595, 0.7571, 0.639, 0.6591, 0.6596, 0.7575, 0.6596, 0.7575, 0.639, 0.6591, 0.6596, 0.7575, 0.639, 0.6591, 0.639, 0.6591, 0.6596, 0.7575, 0.6596, 0.7575, 0.639, 0.6591, 0.639, 0.6591, 0.6596, 0.7575, 0.6392, 0.6596, 0.6594, 0.757, 0.6595, 0.7571, 0.6391, 0.6595, 0.6596, 0.7575, 0.639, 0.6591, 0.639, 0.6591, 0.6596, 0.7575, 0.0, 0.0, 0.0, 0.0, 0.0, 0.0, 0.0, 0.0, 0.6596, 0.7575, 0.6596, 0.7575, 0.6596, 0.7575, 0.6596, 0.7575, 0.639, 0.6591, 0.6596, 0.7575, 0.6596, 0.7575, 0.639, 0.6591, 0.6596, 0.7575, 0.6596, 0.7575, 0.6596, 0.7575, 0.6596, 0.7575, 0.639, 0.6591, 0.639, 0.6591, 0.639, 0.6591, 0.639, 0.6591, 0.6596, 0.7575, 0.639, 0.6591, 0.639, 0.6591, 0.6596, 0.7575, 0.639, 0.6591, 0.639, 0.6591, 0.639, 0.6591, 0.639, 0.6591, 0.6596, 0.7575, 0.6596, 0.7575, 0.6596, 0.7575, 0.6596, 0.7575, 0.6596, 0.7575, 0.639, 0.6591, 0.639, 0.6591, 0.6596, 0.7575, 0.6596, 0.7575, 0.639, 0.6591, 0.639, 0.6591, 0.6596, 0.7575, 0.639, 0.6591, 0.639, 0.6591, 0.639, 0.6591, 0.639, 0.6591, 0.639, 0.6591, 0.639, 0.6591, 0.639, 0.6591, 0.639, 0.6591, 0.639, 0.6591, 0.639, 0.6591, 0.639, 0.6591, 0.639, 0.6591, 0.6596, 0.7575, 0.639, 0.6591, 0.639, 0.6591, 0.6596, 0.7575, 0.6596, 0.7575, 0.6596, 0.7575, 0.6596, 0.7575, 0.6596, 0.7575, 0.639, 0.6591, 0.639, 0.6591, 0.639, 0.6591, 0.639, 0.6591, 0.639, 0.6591, 0.6596, 0.7575, 0.6596, 0.7575, 0.639, 0.6591, 0.6596, 0.7575, 0.6596, 0.7575, 0.6596, 0.7575, 0.6596, 0.7575, 0.6596, 0.7575, 0.6596, 0.7575, 0.6596, 0.7575, 0.6596, 0.7575, 0.639, 0.6591, 0.6596, 0.7575, 0.6596, 0.7575, 0.639, 0.6591, 0.639, 0.6591, 0.639, 0.6591, 0.639, 0.6591, 0.639, 0.6591, 0.6596, 0.7575, 0.6596, 0.7575, 0.6596, 0.7575, 0.6596, 0.7575, 0.6596, 0.7575, 0.639, 0.6591, 0.639, 0.6591, 0.6596, 0.7575, 0.639, 0.6591, 0.639, 0.6591, 0.639, 0.6591, 0.639, 0.6591, 0.6596, 0.7575, 0.639, 0.6591, 0.639, 0.6591, 0.6596, 0.7575, 0.6596, 0.7575, 0.6596, 0.7575, 0.6596, 0.7575, 0.6596, 0.7575, 0.6596, 0.7575, 0.6596, 0.7575, 0.6596, 0.7575, 0.6596, 0.7575, 0.6596, 0.7575, 0.639, 0.6591, 0.639, 0.6591, 0.6596, 0.7575, 0.6596, 0.7575, 0.639, 0.6591, 0.639, 0.6591, 0.6596, 0.7575, 0.6596, 0.7575, 0.6596, 0.7575, 0.6596, 0.7575, 0.6596, 0.7575, 0.639, 0.6591, 0.6596, 0.7575, 0.6596, 0.7575, 0.639, 0.6591, 0.639, 0.6591, 0.639, 0.6591, 0.639, 0.6591, 0.639, 0.6591, 0.639, 0.6591, 0.639, 0.6591, 0.639, 0.6591, 0.639, 0.6591, 0.0, 0.0, 0.0, 0.0, 0.6596, 0.7575, 0.6596, 0.7575, 0.0, 0.0, 0.0, 0.0, 0.0, 0.0, 0.0, 0.0, 0.0, 0.0, 0.6596, 0.7575, 0.6595, 0.7571, 0.0, 0.0, 0.0, 0.0, 0.0, 0.0, 0.0, 0.0, 0.0, 0.0, 0.6594, 0.757, 0.0, 0.0, 0.0, 0.0, 0.6595, 0.7571, 0.6596, 0.7575, 0.6595, 0.7572, 0.6667, 0.7917, 0.6667, 0.7917, 0.6576, 0.8138, 0.6667, 0.7917, 0.6667, 0.7917, 0.6576, 0.8138, 0.6596, 0.7575, 0.0, 0.0, 0.0, 0.0, 0.6595, 0.7572, 0.6595, 0.7572, 0.0, 0.0, 0.6594, 0.757, 0.6594, 0.757, 0.0, 0.0, 0.0, 0.0, 0.0, 0.0, 0.0, 0.0, 0.0, 0.0, 0.0, 0.0, 0.0, 0.0, 0.0, 0.0, 0.0, 0.0, 0.0, 0.0, 0.0, 0.0, 0.0, 0.0, 0.6392, 0.6596, 0.6391, 0.6594, 0.6319, 0.625, 0.6319, 0.625, 0.6319, 0.625, 0.6667, 0.4583, 0.6667, 0.4583, 0.6319, 0.625, 0.6393, 0.3919, 0.6302, 0.3698, 0.6302, 0.3698, 0.6393, 0.3919, 0.6392, 0.6596, 0.0, 0.0, 0.0, 0.0, 0.6391, 0.6594, 0.6391, 0.6594, 0.0, 0.0, 0.639, 0.6591, 0.639, 0.6591, 0.639, 0.6591, 0.0, 0.0, 0.0, 0.0, 0.639, 0.6591, 0.639, 0.6591, 0.0, 0.0, 0.0, 0.0, 0.639, 0.6591, 0.0, 0.0, 0.639, 0.6591, 0.639, 0.6591, 0.0, 0.0, 0.6576, 0.4362, 0.6484, 0.4141, 0.6484, 0.4141, 0.6576, 0.4362, 0.6397, 0.8571, 0.6484, 0.8359, 0.6484, 0.8359, 0.6393, 0.8581, 0.6576, 0.4362, 0.6484, 0.4141, 0.6484, 0.4141, 0.6576, 0.4362, 0.6619, 0.625, 0.6918, 0.625, 0.7135, 0.8271, 0.6961, 0.8544, 0.6888, 0.4674, 0.7109, 0.4766, 0.6918, 0.625, 0.6619, 0.625, 0.6576, 0.4362, 0.6484, 0.4141, 0.6484, 0.4141, 0.6576, 0.4362, 0.6393, 0.8581, 0.6484, 0.8359, 0.6484, 0.8359, 0.6393, 0.8581, 0.6393, 0.8581, 0.6484, 0.8359, 0.6484, 0.8359, 0.6417, 0.8523, 0.6393, 0.8581, 0.6393, 0.8581, 0.6393, 0.8581, 0.6393, 0.8581, 0.6393, 0.8581, 0.6576, 0.4362, 0.6484, 0.4141, 0.6484, 0.4141, 0.6576, 0.4362, 0.6399, 0.8567, 0.6397, 0.8571, 0.6393, 0.8581, 0.6393, 0.8581, 0.6399, 0.8568, 0.6576, 0.4362, 0.6484, 0.4141, 0.6484, 0.4141, 0.6576, 0.4362, 0.638, 0.8612, 0.6387, 0.8597, 0.6397, 0.8571, 0.6393, 0.8581, 0.6576, 0.4362, 0.6484, 0.4141, 0.6484, 0.4141, 0.6576, 0.4362, 0.6393, 0.8581, 0.6484, 0.8359, 0.6484, 0.8359, 0.6393, 0.8581, 0.6576, 0.4362, 0.6484, 0.4141, 0.6484, 0.4141, 0.6576, 0.4362, 0.2782, 0.625, 0.3082, 0.625, 0.2891, 0.7734, 0.2669, 0.7643, 0.2669, 0.4857, 0.2891, 0.4766, 0.3082, 0.625, 0.2782, 0.625, 0.5, 0.7869, 0.6576, 0.8138, 0.6484, 0.8359, 0.5, 0.8168, 0.3424, 0.8138, 0.5, 0.7869, 0.5, 0.8168, 0.3516, 0.8359, 0.3607, 0.3919, 0.5, 0.4032, 0.5, 0.4332, 0.3516, 0.4141, 0.5, 0.4032, 0.6393, 0.3919, 0.6484, 0.4141, 0.5, 0.4332, 0.6576, 0.4362, 0.6484, 0.4141, 0.6484, 0.4141, 0.6576, 0.4362, 0.6393, 0.8581, 0.6393, 0.8581, 0.6393, 0.8581, 0.6393, 0.8581, 0.6319, 0.625, 0.6667, 0.4583, 0.6667, 0.4583, 0.6349, 0.639, 0.6576, 0.8138, 0.6667, 0.7917, 0.6667, 0.7917, 0.6576, 0.8138, 0.6667, 0.7917, 0.6319, 0.625, 0.6349, 0.639, 0.6667, 0.7917, 0.6393, 0.3919, 0.6302, 0.3698, 0.6302, 0.3698, 0.6393, 0.3919, 0.6484, 0.8359, 0.6576, 0.8138, 0.6576, 0.8138, 0.6484, 0.8359, 0.6576, 0.4362, 0.6484, 0.4141, 0.6484, 0.4141, 0.6576, 0.4362, 0.6393, 0.3919, 0.6302, 0.3698, 0.6302, 0.3698, 0.6393, 0.3919, 0.6319, 0.625, 0.6667, 0.4583, 0.6667, 0.4583, 0.6319, 0.625, 0.6667, 0.7917, 0.6319, 0.625, 0.6319, 0.625, 0.6667, 0.7917, 0.6576, 0.8138, 0.6667, 0.7917, 0.6667, 0.7917, 0.6598, 0.8084, 0.6484, 0.4141, 0.6393, 0.3919, 0.6393, 0.3919, 0.6484, 0.4141, 0.6484, 0.4141, 0.6393, 0.3919, 0.6393, 0.3919, 0.6484, 0.4141, 0.6393, 0.8581, 0.6417, 0.8523, 0.6484, 0.8359, 0.6484, 0.8359, 0.6393, 0.8581, 0.5, 0.3733, 0.6302, 0.3698, 0.6393, 0.3919, 0.5, 0.4032, 0.3698, 0.3698, 0.5, 0.3733, 0.5, 0.4032, 0.3607, 0.3919, 0.2448, 0.4948, 0.2669, 0.4857, 0.2782, 0.625, 0.2483, 0.625, 0.2483, 0.625, 0.2782, 0.625, 0.2669, 0.7643, 0.2448, 0.7552, 0.6302, 0.8802, 0.6393, 0.8581, 0.6393, 0.8581, 0.6302, 0.8802, 0.7477, 1.044, 0.6311, 0.8782, 0.6302, 0.8802, 0.6302, 0.8802, 0.6393, 0.8581, 0.6393, 0.8581, 0.6302, 0.8802, 0.6302, 0.8802, 0.6393, 0.8581, 0.6393, 0.8581, 0.6302, 0.8802, 0.6393, 0.8581, 0.6393, 0.8581, 0.6393, 0.8581, 0.6393, 0.8581, 0.6484, 0.4141, 0.6393, 0.3919, 0.6393, 0.3919, 0.6484, 0.4141, 0.6484, 0.4141, 0.6393, 0.3919, 0.6393, 0.3919, 0.6484, 0.4141, 0.6918, 0.625, 0.7218, 0.625, 0.7307, 0.8056, 0.7135, 0.8271, 0.7109, 0.4766, 0.7331, 0.4857, 0.7218, 0.625, 0.6918, 0.625, 0.6484, 0.4141, 0.6393, 0.3919, 0.6393, 0.3919, 0.6484, 0.4141, 0.6484, 0.4141, 0.6393, 0.3919, 0.6393, 0.3919, 0.6484, 0.4141, 0.6484, 0.4141, 0.6393, 0.3919, 0.6393, 0.3919, 0.6484, 0.4141, 0.6484, 0.4141, 0.6393, 0.3919, 0.6393, 0.3919, 0.6484, 0.4141, 0.6484, 0.4141, 0.6393, 0.3919, 0.6393, 0.3919, 0.6484, 0.4141, 0.5, 0.8168, 0.6484, 0.8359, 0.6393, 0.8581, 0.5, 0.8468, 0.3516, 0.8359, 0.5, 0.8168, 0.5, 0.8468, 0.3607, 0.8581, 0.6393, 0.8581, 0.6484, 0.8359, 0.6484, 0.8359, 0.6393, 0.8581, 0.6667, 0.4583, 0.6576, 0.4362, 0.6576, 0.4362, 0.6667, 0.4583, 0.6484, 0.8359, 0.6576, 0.8138, 0.6576, 0.8138, 0.6484, 0.8359, 0.6667, 0.4583, 0.6576, 0.4362, 0.6576, 0.4362, 0.6667, 0.4583, 0.3333, 0.7917, 0.5, 0.7569, 0.5, 0.7869, 0.3424, 0.8138, 0.5, 0.7569, 0.6667, 0.7917, 0.6576, 0.8138, 0.5, 0.7869, 0.6667, 0.4583, 0.6576, 0.4362, 0.6576, 0.4362, 0.6667, 0.4583, 0.6667, 0.4583, 0.6576, 0.4362, 0.6576, 0.4362, 0.6667, 0.4583, 0.6667, 0.4583, 0.6576, 0.4362, 0.6576, 0.4362, 0.6667, 0.4583, 0.6667, 0.4583, 0.6576, 0.4362, 0.6576, 0.4362, 0.6667, 0.4583, 0.6667, 0.4583, 0.6576, 0.4362, 0.6576, 0.4362, 0.6667, 0.4583, 0.6667, 0.4583, 0.6888, 0.4674, 0.6619, 0.625, 0.6319, 0.625, 0.6319, 0.625, 0.6619, 0.625, 0.6961, 0.8544, 0.6694, 0.8036, 0.6667, 0.4583, 0.6576, 0.4362, 0.6576, 0.4362, 0.6667, 0.4583, 0.6667, 0.4583, 0.6576, 0.4362, 0.6576, 0.4362, 0.6667, 0.4583, 0.6484, 0.8359, 0.6576, 0.8138, 0.6576, 0.8138, 0.6484, 0.8359, 0.6484, 0.8359, 0.6592, 0.8099, 0.6576, 0.8138, 0.6484, 0.8359, 0.6484, 0.8359, 0.6576, 0.8138, 0.6576, 0.8138, 0.6484, 0.8359, 0.6484, 0.8359, 0.6393, 0.8581, 0.6393, 0.8581, 0.6484, 0.8359, 0.6484, 0.8359, 0.6576, 0.8138, 0.6576, 0.8138, 0.6484, 0.8359, 0.6484, 0.8359, 0.6576, 0.8138, 0.6576, 0.8138, 0.6484, 0.8359, 0.6484, 0.8359, 0.6576, 0.8138, 0.6576, 0.8138, 0.6484, 0.8359, 0.3082, 0.625, 0.3381, 0.625, 0.3112, 0.7826, 0.2891, 0.7734, 0.2891, 0.4766, 0.3112, 0.4674, 0.3381, 0.625, 0.3082, 0.625, 0.3516, 0.4141, 0.5, 0.4332, 0.5, 0.4631, 0.3424, 0.4362, 0.5, 0.4332, 0.6484, 0.4141, 0.6576, 0.4362, 0.5, 0.4631, 0.6393, 0.8581, 0.6302, 0.8802, 0.6302, 0.8802, 0.6393, 0.8581, 0.6302, 0.8802, 0.6393, 0.8581, 0.6393, 0.8581, 0.6302, 0.8802, 0.6302, 0.8802, 0.6367, 0.8644, 0.6393, 0.8581, 0.6393, 0.8581, 0.6302, 0.8802, 0.6393, 0.8581, 0.6393, 0.8581, 0.6393, 0.8581, 0.6393, 0.8581, 0.6393, 0.8581, 0.6393, 0.8581, 0.6417, 0.8523, 0.6367, 0.8644, 0.6365, 0.8649, 0.6393, 0.8581, 0.6393, 0.8581, 0.6284, 0.8845, 0.6302, 0.8802, 0.6302, 0.8802, 0.6284, 0.8845, 0.6314, 0.8774, 0.6334, 0.8724, 0.6334, 0.8724, 0.6314, 0.8774, 0.6302, 0.8802, 0.0, 0.0, 0.6302, 0.8802, 0.638, 0.8614, 0.638, 0.8612, 0.6393, 0.8581, 0.6393, 0.8581, 0.6311, 0.8782, 0.6359, 0.8665, 0.6365, 0.8649, 0.6302, 0.8802, 0.6484, 0.8359, 0.6464, 0.8408, 0.6464, 0.8408, 0.6484, 0.8359, 0.6576, 0.8138, 0.6576, 0.8138, 0.6576, 0.8138, 0.6576, 0.8138, 0.6393, 0.8581, 0.6393, 0.8581, 0.6393, 0.8581, 0.6393, 0.8581, 0.6576, 0.8138, 0.6576, 0.8138, 0.6576, 0.8138, 0.6576, 0.8138, 0.6576, 0.8138, 0.6484, 0.8359, 0.6484, 0.8359, 0.6576, 0.8138, 0.6504, 0.8311, 0.6484, 0.8359, 0.6484, 0.8359, 0.6576, 0.8138, 0.6484, 0.8359, 0.6504, 0.8311, 0.6576, 0.8138, 0.6484, 0.8359, 0.6464, 0.8408, 0.6484, 0.8359, 0.6484, 0.8359, 0.6393, 0.8581, 0.6457, 0.8426, 0.6464, 0.8408, 0.6393, 0.8581, 0.6393, 0.8581, 0.6512, 0.8292, 0.6504, 0.8311, 0.6576, 0.8138, 0.6576, 0.8138, 0.6504, 0.8311, 0.6512, 0.8292, 0.6576, 0.8138, 0.6576, 0.8138, 0.6464, 0.8408, 0.6457, 0.8426, 0.6393, 0.8581, 0.6393, 0.8581, 0.6484, 0.8359, 0.6464, 0.8408, 0.6393, 0.8581, 0.6484, 0.8359, 0.6484, 0.8359, 0.6504, 0.8311, 0.6512, 0.8292, 0.6504, 0.8311, 0.6484, 0.8359, 0.6464, 0.8408, 0.6457, 0.8426, 0.6464, 0.8408, 0.6484, 0.8359, 0.6504, 0.8311, 0.6504, 0.8311, 0.6484, 0.8359, 0.6464, 0.8408, 0.6484, 0.8359, 0.6484, 0.8359, 0.6464, 0.8408, 0.6512, 0.8292, 0.6504, 0.8311, 0.6504, 0.8311, 0.6512, 0.8292, 0.6464, 0.8408, 0.6457, 0.8426, 0.6457, 0.8426, 0.6464, 0.8408, 0.6504, 0.8311, 0.6484, 0.8359, 0.6484, 0.8359, 0.6504, 0.8311, 0.6457, 0.8426, 0.6464, 0.8408, 0.6464, 0.8408, 0.6457, 0.8426, 0.6504, 0.8311, 0.6512, 0.8292, 0.6512, 0.8292, 0.6504, 0.8311, 0.6576, 0.8138, 0.6484, 0.8359, 0.6484, 0.8359, 0.6576, 0.8138, 0.6576, 0.8138, 0.6576, 0.8138, 0.6576, 0.8138, 0.6576, 0.8138, 0.6393, 0.8581, 0.6393, 0.8581, 0.6393, 0.8581, 0.6393, 0.8581, 0.6576, 0.8138, 0.6576, 0.8138, 0.6576, 0.8138, 0.6576, 0.8138, 0.6484, 0.8359, 0.6393, 0.8581, 0.6393, 0.8581, 0.6484, 0.8359, 0.6393, 0.8581, 0.6484, 0.8359, 0.6484, 0.8359, 0.6393, 0.8581, 0.6484, 0.8359, 0.6576, 0.8138, 0.6576, 0.8138, 0.6484, 0.8359, 0.6393, 0.8581, 0.6393, 0.8581, 0.6393, 0.8581, 0.6393, 0.8581, 0.6504, 0.8311, 0.6512, 0.8292, 0.6512, 0.8292, 0.6504, 0.8311, 0.6457, 0.8426, 0.6464, 0.8408, 0.6464, 0.8408, 0.6457, 0.8426, 0.6504, 0.8311, 0.6484, 0.8359, 0.6484, 0.8359, 0.6504, 0.8311, 0.6464, 0.8408, 0.6457, 0.8426, 0.6457, 0.8426, 0.6464, 0.8408, 0.6512, 0.8292, 0.6504, 0.8311, 0.6504, 0.8311, 0.6512, 0.8292, 0.6464, 0.8408, 0.6484, 0.8359, 0.6484, 0.8359, 0.6464, 0.8408, 0.6484, 0.8359, 0.6504, 0.8311, 0.6504, 0.8311, 0.6484, 0.8359, 0.6484, 0.8359, 0.6464, 0.8408, 0.6464, 0.8408, 0.6484, 0.8359, 0.6379, 0.8616, 0.6374, 0.8627, 0.6374, 0.8627, 0.8376, 1.149, 0.637, 0.8637, 0.6355, 0.8673, 0.6355, 0.8673, 0.637, 0.8637, 0.6355, 0.8673, 0.6315, 0.8772, 0.6315, 0.8772, 0.6355, 0.8673, 0.6315, 0.8772, 1.37, 1.914, 1.37, 1.914, 0.6315, 0.8772, 0.6374, 0.8627, 0.637, 0.8637, 0.637, 0.8637, 0.6374, 0.8627, 0.0, 0.0, 0.0, 0.0, 0.0, 0.0, 0.0, 0.0, 0.6302, 0.8802, 0.6374, 0.8627, 0.637, 0.8637, 0.6355, 0.8673, 0.6315, 0.8772, 0.0, 0.0, 0.6315, 0.8772, 1.37, 1.914, 0.6359, 0.8665, 0.638, 0.8614, 0.6393, 0.8581, 0.6365, 0.8649, 0.6393, 0.8581, 0.6484, 0.8359, 0.6484, 0.8359, 0.6399, 0.8567, 0.637, 0.8637, 0.637, 0.8637, 0.637, 0.8637, 0.637, 0.8637, 0.6361, 0.866, 0.6368, 0.8643, 0.6372, 0.8632, 0.6362, 0.8656, 0.6378, 0.8617, 0.6377, 0.862, 0.6373, 0.8629, 0.6376, 0.8623, 1.37, 1.914, 0.6315, 0.8772, 0.6315, 0.8772, 1.37, 1.914, 0.6355, 0.8673, 0.637, 0.8637, 0.637, 0.8637, 0.6355, 0.8673, 0.7514, 1.026, 0.9144, 1.259, 0.9144, 1.259, 0.7514, 1.026, 0.7972, 1.113, 0.6387, 0.8597, 0.6387, 0.8597, 0.7972, 1.113, 0.6387, 0.8597, 0.638, 0.8612, 0.638, 0.8612, 0.6387, 0.8597, 0.638, 0.8614, 0.6359, 0.8665, 0.6359, 0.8665, 0.638, 0.8614, 0.638, 0.8612, 0.638, 0.8614, 0.638, 0.8614, 0.638, 0.8612, 0.6311, 0.8782, 0.7477, 1.044, 0.7477, 1.044, 0.6311, 0.8782, 0.6359, 0.8665, 0.6311, 0.8782, 0.6311, 0.8782, 0.6359, 0.8665, 0.6374, 0.8627, 0.6379, 0.8616, 0.6379, 0.8616, 0.6374, 0.8627, 0.637, 0.8637, 0.6374, 0.8627, 0.6374, 0.8627, 0.637, 0.8637, 0.6646, 0.9004, 1.004, 1.402, 0.9245, 1.291, 0.6612, 0.8952, 0.6323, 0.8751, 0.6346, 0.8694, 0.6348, 0.869, 0.6321, 0.8756, 1.252, 1.749, 0.7163, 0.9968, 0.679, 0.9453, 0.8687, 1.213, 0.6379, 0.8616, 1.131, 1.58, 1.131, 1.58, 0.6379, 0.8616, 0.6383, 0.8606, 0.6612, 0.8952, 0.6387, 0.8597, 0.6382, 0.8609, 0.6379, 0.8616, 0.6646, 0.9004, 0.638, 0.8612, 0.6378, 0.8617, 0.6379, 0.8616, 0.6376, 0.8623, 0.6374, 0.8627, 0.6377, 0.8621, 0.6348, 0.869, 0.6362, 0.8656, 0.6359, 0.8665, 0.6346, 0.8694, 0.6355, 0.8673, 0.6361, 0.866, 0.6368, 0.8643, 0.637, 0.8637, 0.6373, 0.8629, 0.6377, 0.862, 0.638, 0.8614, 0.6372, 0.8632, 0.7163, 0.9968, 0.6315, 0.8772, 0.6323, 0.8751, 0.679, 0.9453, 0.6321, 0.8756, 0.6311, 0.8782, 0.6383, 0.8606, 0.6382, 0.8609, 0.6646, 0.9004, 0.6612, 0.8952, 0.6379, 0.8616, 1.131, 1.58, 1.004, 1.402, 0.6646, 0.9004, 0.7972, 1.113, 0.6387, 0.8597, 0.6612, 0.8952, 0.9245, 1.291, 0.6387, 0.8597, 0.638, 0.8612, 0.6379, 0.8616, 0.6383, 0.8606, 0.6378, 0.8617, 0.6376, 0.8623, 0.6377, 0.8621, 0.6379, 0.8616, 0.6374, 0.8627, 0.6379, 0.8616, 0.6382, 0.8609, 0.6377, 0.8621, 0.6348, 0.869, 0.6346, 0.8694, 0.6361, 0.866, 0.6362, 0.8656, 0.6355, 0.8673, 0.637, 0.8637, 0.6368, 0.8643, 0.6361, 0.866, 0.6373, 0.8629, 0.6377, 0.862, 0.6372, 0.8632, 0.6368, 0.8643, 0.638, 0.8614, 0.6359, 0.8665, 0.6362, 0.8656, 0.6372, 0.8632, 0.638, 0.8612, 0.638, 0.8614, 0.6377, 0.862, 0.6378, 0.8617, 0.637, 0.8637, 0.6374, 0.8627, 0.6376, 0.8623, 0.6373, 0.8629, 1.37, 1.914, 0.6315, 0.8772, 0.7163, 0.9968, 1.252, 1.749, 0.6323, 0.8751, 0.6321, 0.8756, 0.679, 0.9453, 0.7163, 0.9968, 0.6315, 0.8772, 0.6355, 0.8673, 0.6346, 0.8694, 0.6323, 0.8751, 0.6359, 0.8665, 0.6311, 0.8782, 0.6321, 0.8756, 0.6348, 0.869, 0.6311, 0.8782, 0.7477, 1.044, 0.8687, 1.213, 0.679, 0.9453, 0.6383, 0.8606, 0.6379, 0.8616, 0.6377, 0.8621, 0.6382, 0.8609, 0.6315, 0.8772, 0.6355, 0.8673, 0.6355, 0.8673, 0.6315, 0.8772, 0.6355, 0.8673, 0.637, 0.8637, 0.637, 0.8637, 0.6355, 0.8673, 0.6315, 0.8772, 0.6355, 0.8673, 0.6355, 0.8673, 0.6315, 0.8772, 0.6355, 0.8673, 0.6315, 0.8772, 0.6315, 0.8772, 0.6355, 0.8673, 0.6315, 0.8772, 0.6315, 0.8772, 0.6315, 0.8772, 0.6315, 0.8772, 0.637, 0.8637, 0.637, 0.8637, 0.637, 0.8637, 0.637, 0.8637, 0.637, 0.8637, 0.6355, 0.8673, 0.6355, 0.8673, 0.637, 0.8637, 0.6367, 0.8644, 0.637, 0.8637, 0.637, 0.8637, 0.6355, 0.8673, 0.637, 0.8637, 0.637, 0.8637, 0.6355, 0.8673, 0.6355, 0.8673, 0.6355, 0.8673, 0.6355, 0.8673, 0.6355, 0.8673, 0.6355, 0.8673, 0.6367, 0.8644, 0.6355, 0.8673, 0.637, 0.8637, 0.6358, 0.8667, 0.637, 0.8637, 0.6358, 0.8667, 0.6355, 0.8673, 0.6355, 0.8673, 0.6355, 0.8673, 0.6355, 0.8673, 0.6355, 0.8673, 0.6355, 0.8673, 0.6356, 0.8671, 0.6355, 0.8673, 0.6355, 0.8673, 0.6358, 0.8667, 0.637, 0.8637, 0.6355, 0.8673, 0.6355, 0.8673, 0.637, 0.8637, 0.637, 0.8637, 0.6356, 0.8671, 0.6358, 0.8667, 0.637, 0.8637, 0.6355, 0.8673, 0.637, 0.8637, 0.637, 0.8637, 0.6355, 0.8673, 0.6355, 0.8673, 0.6369, 0.8639, 0.6367, 0.8644, 0.6355, 0.8673, 0.637, 0.8637, 0.637, 0.8637, 0.637, 0.8637, 0.637, 0.8637, 0.6369, 0.8639, 0.637, 0.8637, 0.637, 0.8637, 0.6367, 0.8644, 0.6315, 0.8772, 0.6315, 0.8772, 0.6315, 0.8772, 0.6315, 0.8772, 0.0, 0.0, 0.0, 0.0, 0.0, 0.0, 0.0, 0.0, 0.0, 0.0, 0.0, 0.0, 0.0, 0.0, 0.0, 0.0, 0.6393, 0.8581, 0.6393, 0.8581, 0.6393, 0.8581, 0.6393, 0.8581, 0.6484, 0.8359, 0.6576, 0.8138, 0.6576, 0.8138, 0.6484, 0.8359, 0.6393, 0.8581, 0.6484, 0.8359, 0.6484, 0.8359, 0.6393, 0.8581, 0.6484, 0.8359, 0.6393, 0.8581, 0.6393, 0.8581, 0.6484, 0.8359, 0.6576, 0.8138, 0.6598, 0.8084, 0.6576, 0.8138, 0.6576, 0.8138, 0.6393, 0.8581, 0.6393, 0.8581, 0.6393, 0.8581, 0.6393, 0.8581, 0.6598, 0.8084, 0.6592, 0.8099, 0.6576, 0.8138, 0.6576, 0.8138, 0.6592, 0.8099, 0.6484, 0.8359, 0.6484, 0.8359, 0.6576, 0.8138, 0.637, 0.8638, 0.637, 0.8637, 0.637, 0.8637, 0.6369, 0.8639, 0.6355, 0.8673, 0.637, 0.8638, 0.6369, 0.8639, 0.6355, 0.8673, 0.637, 0.8637, 0.6356, 0.8672, 0.6356, 0.8671, 0.637, 0.8637, 0.6356, 0.8672, 0.6355, 0.8673, 0.6355, 0.8673, 0.6356, 0.8671, 0.6355, 0.8673, 0.6355, 0.8673, 0.6355, 0.8673, 0.6356, 0.8672, 0.637, 0.8637, 0.6355, 0.8673, 0.6356, 0.8672, 0.637, 0.8637, 0.6355, 0.8673, 0.637, 0.8637, 0.637, 0.8638, 0.6355, 0.8673, 0.637, 0.8637, 0.637, 0.8637, 0.637, 0.8637, 0.637, 0.8638, 0.6335, 0.8723, 0.6334, 0.8724, 0.6365, 0.8649, 0.6367, 0.8644, 0.6302, 0.8802, 0.6302, 0.8802, 0.6302, 0.8802, 0.6302, 0.8802, 0.6302, 0.8802, 0.6284, 0.8845, 0.6302, 0.8802, 0.6302, 0.8802, 0.6314, 0.8774, 0.6302, 0.8802, 0.6302, 0.8802, 0.6302, 0.8802, 0.6334, 0.8724, 0.6314, 0.8774, 0.6302, 0.8802, 0.6365, 0.8649, 0.6284, 0.8845, 0.6335, 0.8723, 0.6367, 0.8644, 0.6302, 0.8802, 0.6314, 0.8774, 0.6334, 0.8724, 0.6335, 0.8723, 0.6284, 0.8845, 0.6314, 0.8774, 0.6284, 0.8845, 0.6302, 0.8802, 0.6302, 0.8802, 0.6334, 0.8724, 0.6335, 0.8723, 0.6335, 0.8723, 0.6334, 0.8724, 0.6302, 0.8802, 0.6302, 0.8802, 0.6302, 0.8802, 0.6302, 0.8802, 0.6335, 0.8723, 0.6284, 0.8845, 0.6284, 0.8845, 0.6335, 0.8723, 0.6302, 0.8802, 0.6314, 0.8774, 0.6314, 0.8774, 0.6302, 0.8802, 0.6392, 0.8583, 0.6393, 0.8581, 0.6393, 0.8581, 0.6393, 0.8581, 0.6387, 0.8597, 0.7972, 1.113, 0.6767, 0.9451, 0.627, 0.8374, 0.6302, 0.8802, 0.6393, 0.8581, 0.6393, 0.8581, 0.6302, 0.8802, 0.6393, 0.8581, 0.6393, 0.8581, 0.6393, 0.8581, 0.6393, 0.8581, 0.6399, 0.8567, 0.6484, 0.8359, 0.6484, 0.8359, 0.6397, 0.8571, 0.6393, 0.8581, 0.6302, 0.8802, 0.6302, 0.8802, 0.6393, 0.8581, 0.6393, 0.8581, 0.6302, 0.8802, 0.6302, 0.8802, 0.6393, 0.8581, 0.6302, 0.8802, 0.6393, 0.8581, 0.6393, 0.8581, 0.6302, 0.8802, 0.6393, 0.8581, 0.6302, 0.8802, 0.6302, 0.8802, 0.6393, 0.8581, 0.6302, 0.8802, 0.6376, 0.8623, 0.6392, 0.8583, 0.6393, 0.8581, 0.6302, 0.8802, 0.627, 0.8374, 0.6767, 0.9451, 0.6302, 0.8802, 0.6393, 0.8581, 0.6399, 0.8568, 0.6376, 0.8623, 0.6302, 0.8802, 0.6302, 0.8802, 0.6399, 0.8567, 0.6302, 0.8802, 0.6393, 0.8581, 0.6399, 0.8567, 0.6302, 0.8802, 0.6399, 0.8568, 0.6393, 0.8581, 0.6393, 0.8581, 0.64, 0.8564, 0.6392, 0.8583, 0.6376, 0.8623, 0.6376, 0.8623, 0.6393, 0.8582, 0.6393, 0.8581, 0.6392, 0.8583, 0.6393, 0.8582, 0.6393, 0.8581, 0.6393, 0.8581, 0.6302, 0.8802, 0.6302, 0.8802, 0.6393, 0.8581, 0.6393, 0.8581, 0.6393, 0.8582, 0.6376, 0.8623, 0.64, 0.8564, 0.6393, 0.8581, 0.6302, 0.8802, 0.6302, 0.8802, 0.6393, 0.8581, 0.6393, 0.8581, 0.6393, 0.8582, 0.6393, 0.8581, 0.6393, 0.8581, 0.6393, 0.8581, 0.6393, 0.8581, 0.6393, 0.8581, 0.6393, 0.8581, 0.6302, 0.8802, 0.6393, 0.8581, 0.6393, 0.8581, 0.6302, 0.8802, 0.6393, 0.8581, 0.6302, 0.8802, 0.6302, 0.8802, 0.6393, 0.8581, 0.6376, 0.8623, 0.6399, 0.8568, 0.64, 0.8564, 0.6376, 0.8623, 0.6302, 0.8802, 0.6393, 0.8581, 0.6393, 0.8581, 0.6302, 0.8802, 0.6393, 0.8581, 0.6393, 0.8581, 0.6393, 0.8581, 0.6393, 0.8581, 0.6302, 0.8802, 0.6393, 0.8581, 0.6393, 0.8581, 0.6302, 0.8802, 0.6302, 0.8802, 1.276, 1.778, 0.9144, 1.259, 0.6374, 0.8627, 0.7514, 1.026, 1.068, 1.487, 1.131, 1.58, 0.6379, 0.8616, 1.068, 1.487, 1.276, 1.778, 1.402, 1.959, 1.131, 1.58, 0.9144, 1.259, 0.7514, 1.026, 0.6379, 0.8616, 0.8376, 1.149, 1.068, 1.487, 0.7514, 1.026, 0.9144, 1.259, 1.276, 1.778, 1.068, 1.487, 0.7514, 1.026, 0.7514, 1.026, 1.068, 1.487, 0.9144, 1.259, 1.276, 1.778, 1.276, 1.778, 0.9144, 1.259, 1.276, 1.778, 1.068, 1.487, 1.068, 1.487, 1.276, 1.778, 0.6377, 0.6527, 0.6386, 0.6571, 0.6386, 0.6571, 0.6377, 0.6527, 0.6319, 0.625, 0.6319, 0.625, 0.6319, 0.625, 0.6319, 0.625, 0.6417, 0.672, 0.6565, 0.7431, 0.6565, 0.7431, 0.6417, 0.672, 0.6319, 0.625, 0.6694, 0.8036, 0.6667, 0.7917, 0.6319, 0.625, 0.6319, 0.625, 0.6667, 0.7917, 0.6667, 0.7917, 0.6319, 0.625, 0.6319, 0.625, 0.6667, 0.7917, 0.6667, 0.7917, 0.6319, 0.625, 0.6319, 0.625, 0.6319, 0.625, 0.6319, 0.625, 0.6319, 0.625, 0.6667, 0.7917, 0.6667, 0.7917, 0.6667, 0.7917, 0.6667, 0.7917, 0.6667, 0.7917, 0.6319, 0.625, 0.6319, 0.625, 0.6667, 0.7917, 0.6319, 0.625, 0.6319, 0.625, 0.6319, 0.625, 0.6319, 0.625, 0.6667, 0.7917, 0.6667, 0.7917, 0.6667, 0.7917, 0.6667, 0.7917, 0.6565, 0.7431, 0.6594, 0.7569, 0.6594, 0.7569, 0.6565, 0.7431, 0.6365, 0.6468, 0.6621, 0.7697, 0.6667, 0.7917, 0.6319, 0.625, 0.6621, 0.7697, 0.6612, 0.7656, 0.6667, 0.7917, 0.6667, 0.7917, 0.6377, 0.6527, 0.6365, 0.6468, 0.6319, 0.625, 0.6319, 0.625, 0.6386, 0.6571, 0.6377, 0.6527, 0.6319, 0.625, 0.6319, 0.625, 0.6612, 0.7656, 0.6594, 0.7569, 0.6667, 0.7917, 0.6667, 0.7917, 0.6565, 0.7431, 0.6417, 0.672, 0.6319, 0.625, 0.6667, 0.7917, 0.6417, 0.672, 0.6386, 0.6571, 0.6319, 0.625, 0.6319, 0.625, 0.6594, 0.7569, 0.6565, 0.7431, 0.6667, 0.7917, 0.6667, 0.7917, 0.6612, 0.7656, 0.6377, 0.6527, 0.6386, 0.6571, 0.6594, 0.7569, 0.6621, 0.7697, 0.6365, 0.6468, 0.6377, 0.6527, 0.6612, 0.7656, 0.6594, 0.7569, 0.6386, 0.6571, 0.6417, 0.672, 0.6565, 0.7431, 0.6612, 0.7656, 0.6621, 0.7697, 0.6621, 0.7697, 0.6612, 0.7656, 0.6386, 0.6571, 0.6417, 0.672, 0.6417, 0.672, 0.6386, 0.6571, 0.6594, 0.7569, 0.6612, 0.7656, 0.6612, 0.7656, 0.6594, 0.7569, 0.6365, 0.6468, 0.6377, 0.6527, 0.6377, 0.6527, 0.6365, 0.6468, 0.6621, 0.7697, 0.6365, 0.6468, 0.6365, 0.6468, 0.6621, 0.7697])
me_cube_001.use_remesh_fix_poles = True
me_cube_001.use_remesh_preserve_attributes = False
me_cube_001.use_mirror_vertex_groups = False
me_cube_001.update()
arm_metarig = bpy.data.armatures.new('metarig')  # bones are not reproduced

# ---- objects
ob_light = bpy.data.objects.new('Light', light_light)
ob_camera = bpy.data.objects.new('Camera', cam_camera)
ob_cube = bpy.data.objects.new('Cube', me_cube_001)
ob_metarig = bpy.data.objects.new('metarig', arm_metarig)

# ---- transforms, parenting, visibility, modifiers, constraints
ob_light.location = (4.076, 1.005, 5.904)
ob_light.rotation_euler = (0.6503, 0.05522, 1.866)
ob_light.lock_rotations_4d = False
ob_light.empty_display_type = 'ARROWS'
ob_light.color = (0.0, 0.0, 0.0, 0.0)
ob_light.lineart.crease_threshold = 0.0
ob_camera.location = (7.359, -6.926, 4.958)
ob_camera.rotation_euler = (1.109, 0.0, 0.8149)
ob_camera.lock_rotations_4d = False
ob_camera.empty_display_type = 'ARROWS'
ob_camera.color = (0.0, 0.0, 0.0, 0.0)
ob_camera.display_type = 'WIRE'
ob_camera.lineart.crease_threshold = 0.0
ob_cube.parent = ob_metarig
ob_cube.matrix_parent_inverse = Matrix(((0.1403, -0.0, 0.0, -0.0), (-0.0, 0.1403, -0.0, 0.0), (0.0, -0.0, 0.1403, 0.8828), (-0.0, 0.0, -0.0, 1.0)))
ob_cube.location = (0.0, 0.0, 0.0)
ob_cube.lineart.crease_threshold = 0.0
_vg = ob_cube.vertex_groups.new(name='spine')
for _i, _w in zip([4, 5, 10, 11, 12, 14, 17, 173, 176, 179, 206, 208, 209, 216, 218, 228, 239], [0.05236, 0.2677, 0.009698, 0.01788, 0.2202, 0.111, 0.06607, 0.1085, 0.07138, 0.02962, 0.02748, 0.1372, 0.04825, 0.2442, 0.06022, 0.04201, 0.01754]): _vg.add([_i], _w, 'REPLACE')
_vg = ob_cube.vertex_groups.new(name='spine.001')
for _i, _w in zip([4, 5, 10, 11, 12, 14, 17, 21, 172, 173, 174, 175, 176, 177, 179, 180, 206, 207, 208, 209, 211, 216, 217, 218, 228, 230, 238, 239, 242], [0.05752, 0.2764, 0.02358, 0.2838, 0.2021, 0.1113, 0.06938, 0.06174, 0.01751, 0.1241, 0.0006156, 0.115, 0.1173, 0.05164, 0.03736, 0.03961, 0.05171, 0.2668, 0.2525, 0.09092, 0.05976, 0.2625, 0.0143, 0.06428, 0.05549, 0.0002111, 0.04394, 0.05145, 0.003637]): _vg.add([_i], _w, 'REPLACE')
_vg = ob_cube.vertex_groups.new(name='spine.002')
for _i, _w in zip([1, 5, 11, 12, 14, 17, 18, 20, 21, 86, 173, 175, 177, 179, 180, 181, 182, 207, 209, 211, 216, 218, 219, 230, 238, 242, 243, 416, 417, 418, 419, 420, 421, 422, 423, 424, 425, 426, 427, 430, 431, 433, 434, 435, 436, 437, 438, 439, 440, 441, 442, 443, 444, 445, 446, 447, 448, 449, 450, 451, 452], [0.007962, 0.08831, 0.1501, 0.006831, 0.06087, 0.3677, 0.002281, 0.05867, 0.454, 0.0692, 0.03924, 0.1035, 0.02809, 0.1516, 0.3777, 0.006298, 0.056, 0.1347, 0.05125, 0.4649, 0.06903, 0.3285, 0.05396, 0.06643, 0.05982, 0.1596, 0.03746, 0.01025, 0.01612, 0.1845, 0.1839, 0.1877, 0.1983, 0.3283, 0.3243, 0.3313, 0.3485, 0.1227, 0.1026, 0.07025, 0.009938, 0.1054, 0.05509, 0.09616, 0.05109, 0.0577, 0.1048, 0.08863, 0.06448, 0.07706, 0.07367, 0.08532, 0.08294, 0.08193, 0.07129, 0.06709, 0.07378, 0.3752, 0.3838, 0.3757, 0.3832]): _vg.add([_i], _w, 'REPLACE')
_vg = ob_cube.vertex_groups.new(name='spine.003')
for _i, _w in zip([17, 86, 168, 181, 218, 219, 224], [0.04281, 0.2497, 0.05225, 0.03419, 0.006479, 0.1145, 0.02107]): _vg.add([_i], _w, 'REPLACE')
_vg = ob_cube.vertex_groups.new(name='spine.004')
for _i, _w in zip([17, 22, 86, 90, 91, 92, 93, 94, 95, 96, 97, 98, 99, 100, 101, 102, 103, 104, 105, 106, 107, 110, 111, 163, 168, 169, 181, 182, 183, 184, 185, 186, 187, 188, 189, 190, 191, 192, 193, 194, 195, 196, 197, 198, 199, 200, 201, 202, 203, 204, 205, 212, 213, 214, 215, 219, 220, 221, 222, 223, 224, 225, 226, 227, 232, 233, 234, 235, 236, 244, 245, 246, 247, 248, 249, 250, 251, 252, 253, 254, 255, 256, 257, 258, 259, 260, 261, 262, 263, 264, 265, 266, 267, 268, 269, 270, 271, 272, 273, 274, 275, 276, 277, 278, 279, 280, 281, 282, 283, 284, 285, 286, 287, 288, 289, 290, 291, 292, 293, 294, 295, 296, 297, 298, 299, 300, 301, 302, 303, 304, 305, 306, 307, 308, 309, 310, 311, 312, 313, 314, 315, 316, 317, 318, 319, 320, 321, 322, 323, 324, 325, 326, 327, 328, 329, 330, 331, 332, 333, 334, 335, 336, 337, 338, 339, 340, 341, 342, 343, 344, 345, 346, 347, 348, 349, 350, 351, 352, 353, 354, 355, 356, 357, 358, 359, 360, 361, 362, 363, 364, 365, 366, 367, 368, 369, 370, 371, 372, 373, 374, 375, 376, 377, 378, 379, 380, 381, 382, 383, 384, 385, 386, 387, 388, 389, 390, 391, 392, 393, 394, 395, 396, 397, 398, 399, 400, 401, 402, 403, 404, 405, 406, 407, 408, 409, 410, 411, 412, 413, 414, 415, 416, 417, 418, 419, 420, 421, 422, 423, 424, 425, 426, 427, 428, 429, 430, 431, 432, 433, 434, 435, 436, 437, 438, 439, 440, 441, 442, 443, 444, 445, 446, 447, 448, 449, 450, 451, 452, 453, 454, 455, 456, 457, 458, 459, 460, 461, 473, 474, 476, 481, 485], [0.01387, 0.7686, 0.143, 0.822, 0.3147, 0.02558, 0.06345, 0.7568, 0.6067, 0.4988, 0.5263, 0.7003, 0.3262, 0.05629, 0.01095, 0.7448, 0.2894, 0.09558, 0.05616, 0.7126, 0.6443, 0.2172, 0.1947, 0.0547, 0.6282, 0.07643, 0.07148, 0.009918, 0.7484, 0.6472, 0.5054, 0.6156, 0.6651, 0.5908, 0.5628, 0.534, 0.3989, 0.1841, 0.3621, 0.5561, 0.5619, 0.8223, 0.6136, 0.6422, 0.7545, 0.2673, 0.7534, 0.2816, 0.4491, 0.7962, 0.6775, 0.4531, 0.7093, 0.673, 0.5907, 0.1192, 0.8092, 0.7438, 0.7282, 0.6714, 0.572, 0.8104, 0.736, 0.774, 0.6749, 0.5169, 0.431, 0.3985, 0.1981, 0.4513, 0.6011, 0.3604, 0.2438, 0.2423, 0.1135, 0.6882, 0.6072, 0.521, 0.4134, 0.7284, 0.7408, 0.7378, 0.748, 0.6886, 0.6583, 0.7013, 0.7086, 0.7195, 0.6537, 0.72, 0.6223, 0.6371, 0.6074, 0.621, 0.6087, 0.6374, 0.647, 0.6465, 0.6054, 0.6381, 0.5686, 0.6113, 0.6484, 0.6649, 0.5707, 0.66, 0.6291, 0.633, 0.6258, 0.6286, 0.6259, 0.6329, 0.6355, 0.6356, 0.6777, 0.6414, 0.5774, 0.6586, 0.5789, 0.6853, 0.512, 0.5049, 0.6343, 0.6251, 0.6266, 0.6349, 0.6395, 0.6183, 0.6192, 0.64, 0.6887, 0.6106, 0.6661, 0.5597, 0.6261, 0.4654, 0.6208, 0.6324, 0.4813, 0.591, 0.5744, 0.246, 0.3152, 0.6195, 0.5339, 0.501, 0.5674, 0.5503, 0.6397, 0.4345, 0.4441, 0.1808, 0.2431, 0.5684, 0.3124, 0.2673, 0.274, 0.3192, 0.3086, 0.2753, 0.2167, 0.228, 0.2021, 0.2108, 0.4373, 0.4642, 0.4141, 0.4634, 0.4385, 0.4155, 0.5873, 0.5739, 0.5921, 0.5732, 0.5404, 0.561, 0.5424, 0.5051, 0.5157, 0.5247, 0.5473, 0.5539, 0.5911, 0.6042, 0.5956, 0.5773, 0.5865, 0.6106, 0.6006, 0.6165, 0.6207, 0.6326, 0.5348, 0.5186, 0.5586, 0.5393, 0.5197, 0.5662, 0.5256, 0.5187, 0.5307, 0.523, 0.5153, 0.5154, 0.5153, 0.5153, 0.5152, 0.5153, 0.5171, 0.5157, 0.5153, 0.5715, 0.5807, 0.6955, 0.5919, 0.6526, 0.6829, 0.5751, 0.7071, 0.4675, 0.4572, 0.5153, 0.5153, 0.5153, 0.5153, 0.5151, 0.5156, 0.5153, 0.5154, 0.7045, 0.661, 0.7074, 0.684, 0.711, 0.6882, 0.7026, 0.6969, 0.7016, 0.6943, 0.6992, 0.6958, 0.1224, 0.1116, 0.02189, 0.02109, 0.02167, 0.0209, 0.008551, 0.008926, 0.008274, 0.006724, 0.0008784, 0.02202, 0.1455, 0.1587, 0.01288, 0.1235, 0.1644, 0.03072, 0.06646, 0.03267, 0.07285, 0.06431, 0.02964, 0.02997, 0.05079, 0.04111, 0.04556, 0.03613, 0.03589, 0.04069, 0.05096, 0.05596, 0.05125, 0.003283, 0.002351, 0.00325, 0.002491, 0.4753, 0.3375, 0.4763, 0.4881, 0.2726, 0.3009, 0.5096, 0.3242, 0.007681, 0.1191, 0.07379, 0.007545, 0.003997, 0.0325]): _vg.add([_i], _w, 'REPLACE')
_vg = ob_cube.vertex_groups.new(name='eAR.l')
for _i, _w in zip([22, 90, 91, 94, 95, 96, 97, 98, 99, 100, 101, 102, 103, 104, 105, 106, 107, 110, 111, 183, 184, 185, 186, 187, 188, 189, 190, 191, 194, 195, 196, 197, 198, 199, 200, 201, 202, 203, 204, 205, 212, 213, 214, 215, 220, 221, 222, 223, 225, 226, 227, 232, 233, 234, 235, 244, 245, 246, 247, 248, 250, 251, 252, 253, 254, 255, 256, 257, 258, 259, 260, 261, 262, 263, 264, 265, 266, 267, 268, 269, 270, 271, 272, 273, 274, 275, 276, 277, 278, 279, 280, 281, 282, 283, 284, 285, 286, 287, 288, 289, 290, 291, 292, 293, 294, 295, 296, 297, 298, 299, 300, 301, 302, 303, 304, 305, 306, 307, 308, 309, 311, 312, 314, 315, 316, 317, 318, 319, 320, 321, 322, 323, 324, 325, 328, 329, 330, 331, 332, 333, 334, 339, 340, 341, 342, 343, 344, 345, 346, 347, 348, 349, 350, 351, 352, 353, 354, 355, 356, 357, 358, 359, 360, 361, 362, 363, 364, 365, 366, 367, 368, 369, 370, 371, 372, 373, 374, 375, 376, 377, 378, 379, 380, 381, 382, 383, 384, 385, 386, 387, 388, 389, 390, 391, 392, 393, 394, 395, 396, 397, 398, 399, 400, 401, 402, 403, 404, 405, 406, 407, 408, 409, 410, 411, 412, 413, 414, 415, 453, 454, 461, 462, 463, 464, 465, 466, 467, 468, 469, 470, 471, 472, 473, 474, 475, 476, 477, 478, 479, 480, 481, 482, 483, 484, 485, 486, 487, 488], [0.01777, 0.1144, 0.04835, 0.2194, 0.2757, 0.375, 0.3416, 0.2868, 0.6441, 0.9337, 0.9649, 0.2099, 0.6955, 0.8978, 0.9406, 0.2683, 0.3479, 0.0376, 0.03999, 0.1729, 0.0456, 0.06511, 0.361, 0.1912, 0.3755, 0.4251, 0.4517, 0.5941, 0.1744, 0.1581, 0.06497, 0.1371, 0.1193, 0.09471, 0.6725, 0.1773, 0.6621, 0.4859, 0.1648, 0.2787, 0.05913, 0.2492, 0.3103, 0.402, 0.1258, 0.02413, 0.2496, 0.3165, 0.07137, 0.1913, 0.1878, 0.2286, 0.05421, 0.5437, 0.5893, 0.06587, 0.2731, 0.605, 0.7465, 0.7511, 0.1188, 0.1429, 0.4267, 0.521, 0.1632, 0.1501, 0.1538, 0.1424, 0.1189, 0.1071, 0.1085, 0.1223, 0.1157, 0.09045, 0.1141, 0.3138, 0.2982, 0.3337, 0.3212, 0.3299, 0.3042, 0.2924, 0.2903, 0.326, 0.2908, 0.3748, 0.3339, 0.2951, 0.2733, 0.3672, 0.272, 0.3095, 0.3054, 0.3142, 0.3116, 0.3134, 0.3072, 0.3039, 0.3031, 0.2421, 0.2703, 0.373, 0.2865, 0.3393, 0.2481, 0.4231, 0.4426, 0.3064, 0.316, 0.311, 0.3022, 0.2984, 0.3221, 0.3197, 0.2994, 0.1039, 0.08718, 0.0941, 0.01576, 0.004837, 0.03223, 0.02854, 0.0412, 0.03773, 0.003367, 0.00549, 0.08617, 0.0755, 0.07207, 0.0794, 0.08378, 0.0876, 0.05647, 0.05399, 0.08339, 0.02219, 0.008104, 0.0102, 0.02406, 0.01883, 0.01019, 0.05706, 0.06214, 0.05308, 0.06215, 0.05691, 0.05322, 0.08175, 0.08003, 0.08206, 0.08062, 0.07736, 0.07887, 0.0762, 0.0713, 0.0722, 0.07304, 0.07645, 0.07744, 0.08332, 0.0842, 0.08362, 0.08299, 0.08251, 0.0843, 0.08314, 0.08456, 0.08566, 0.087, 0.08091, 0.07731, 0.08406, 0.08099, 0.07764, 0.08276, 0.07563, 0.07422, 0.07852, 0.07752, 0.07339, 0.0734, 0.07339, 0.07339, 0.07341, 0.07339, 0.07381, 0.07339, 0.07339, 0.0833, 0.083, 0.2125, 0.365, 0.2393, 0.2658, 0.3278, 0.2234, 0.4653, 0.4961, 0.07339, 0.07338, 0.0734, 0.07339, 0.07335, 0.07345, 0.07338, 0.07341, 0.1116, 0.09821, 0.1092, 0.09959, 0.112, 0.1014, 0.1078, 0.105, 0.1072, 0.1038, 0.1065, 0.1051, 0.008283, 0.02023, 0.9662, 0.9816, 0.9772, 0.9882, 0.9926, 0.9948, 0.9952, 0.9979, 0.9969, 0.9967, 0.999, 0.9999, 0.8591, 0.9154, 0.9803, 0.9662, 0.9867, 0.9904, 0.9989, 0.9997, 0.9683, 0.9796, 0.983, 0.9868, 0.9515, 0.9715, 0.9915, 0.9922]): _vg.add([_i], _w, 'REPLACE')
_vg = ob_cube.vertex_groups.new(name='eAR.r')
_vg = ob_cube.vertex_groups.new(name='shoulder.L')
for _i, _w in zip([11, 20, 21, 22, 86, 87, 89, 90, 91, 92, 93, 95, 96, 97, 102, 109, 110, 111, 115, 120, 121, 122, 161, 162, 163, 164, 168, 169, 170, 175, 180, 181, 182, 183, 184, 185, 187, 192, 193, 194, 195, 196, 197, 198, 199, 200, 201, 202, 203, 205, 207, 211, 212, 213, 219, 220, 221, 224, 225, 226, 231, 232, 233, 236, 242, 243, 244, 245, 249, 250, 251, 252, 253, 254, 255, 256, 257, 258, 259, 260, 261, 262, 263, 264, 265, 266, 267, 268, 269, 270, 271, 272, 273, 274, 275, 276, 277, 278, 279, 280, 281, 282, 283, 284, 285, 286, 287, 288, 289, 290, 291, 292, 293, 294, 295, 296, 297, 298, 299, 300, 301, 302, 303, 304, 305, 306, 307, 308, 309, 310, 311, 312, 313, 314, 315, 316, 317, 318, 319, 320, 321, 322, 323, 324, 325, 326, 327, 328, 329, 330, 331, 332, 333, 334, 335, 336, 337, 338, 339, 340, 341, 342, 343, 344, 345, 346, 347, 348, 349, 350, 351, 352, 353, 354, 355, 356, 357, 358, 359, 360, 361, 362, 363, 364, 365, 366, 367, 368, 369, 370, 371, 372, 373, 374, 375, 376, 377, 378, 379, 380, 381, 382, 383, 384, 385, 386, 387, 388, 389, 390, 391, 392, 393, 394, 395, 396, 397, 398, 399, 400, 401, 402, 403, 404, 405, 406, 407, 408, 409, 410, 411, 412, 413, 414, 415, 416, 417, 418, 419, 420, 421, 422, 423, 424, 425, 426, 427, 428, 429, 430, 431, 432, 433, 434, 435, 436, 437, 438, 439, 440, 441, 442, 443, 444, 445, 446, 447, 448, 449, 450, 451, 452, 453, 454, 455, 456, 457, 458, 459, 460], [0.04882, 0.01665, 0.1709, 0.08313, 0.04111, 0.037, 0.07153, 0.01706, 0.4429, 0.1488, 0.4338, 0.0777, 0.08462, 0.09348, 0.01284, 0.08468, 0.5433, 0.4869, 0.01659, 0.01432, 0.1222, 0.007646, 0.002911, 0.09742, 0.515, 0.3068, 0.1117, 0.4913, 0.1178, 0.01565, 0.1044, 0.0606, 0.6172, 0.04433, 0.1832, 0.3174, 0.1022, 0.6203, 0.3574, 0.1792, 0.2004, 0.05483, 0.1682, 0.1717, 0.08987, 0.03079, 0.04584, 0.02903, 0.03485, 0.002897, 0.03492, 0.1386, 0.3482, 0.007839, 0.05127, 0.02189, 0.1077, 0.17, 0.06251, 0.05053, 0.05088, 0.06107, 0.2828, 0.4601, 0.06419, 0.2616, 0.3561, 0.08984, 0.6381, 0.1239, 0.1809, 0.01591, 0.04284, 0.07538, 0.07531, 0.07505, 0.07526, 0.1344, 0.1652, 0.13, 0.117, 0.1124, 0.1714, 0.1129, 0.04036, 0.04143, 0.03325, 0.0316, 0.03681, 0.03249, 0.03557, 0.0393, 0.04711, 0.05034, 0.02998, 0.02721, 0.02969, 0.03711, 0.03782, 0.04593, 0.03671, 0.03706, 0.03485, 0.03443, 0.03582, 0.03471, 0.03562, 0.03655, 0.0565, 0.06259, 0.01994, 0.02722, 0.05802, 0.04365, 0.04195, 0.02407, 0.03375, 0.03323, 0.03822, 0.03881, 0.03764, 0.03423, 0.03627, 0.03559, 0.1419, 0.2124, 0.1628, 0.2472, 0.2024, 0.2848, 0.2069, 0.1992, 0.2764, 0.2244, 0.2354, 0.5124, 0.4028, 0.2016, 0.2496, 0.273, 0.2457, 0.2363, 0.1841, 0.3579, 0.317, 0.5161, 0.4456, 0.2252, 0.449, 0.4797, 0.4826, 0.4423, 0.4464, 0.4714, 0.4842, 0.4715, 0.4995, 0.4906, 0.3487, 0.3239, 0.3656, 0.3222, 0.3387, 0.362, 0.2228, 0.2342, 0.2208, 0.232, 0.2558, 0.2426, 0.2579, 0.284, 0.2785, 0.2737, 0.2577, 0.2507, 0.2139, 0.2057, 0.2125, 0.224, 0.2203, 0.2031, 0.2115, 0.2, 0.1948, 0.1867, 0.2507, 0.2635, 0.2336, 0.2507, 0.2661, 0.2305, 0.2665, 0.2725, 0.2593, 0.2652, 0.2754, 0.2754, 0.2754, 0.2754, 0.2755, 0.2754, 0.2738, 0.2752, 0.2754, 0.2254, 0.2204, 0.06461, 0.01058, 0.07669, 0.02181, 0.06912, 0.04717, 0.04532, 0.016, 0.2754, 0.2755, 0.2754, 0.2754, 0.2756, 0.2752, 0.2755, 0.2753, 0.1264, 0.1664, 0.1244, 0.1462, 0.1205, 0.1432, 0.1287, 0.1346, 0.1294, 0.1367, 0.1323, 0.1356, 0.5463, 0.5659, 0.5011, 0.5022, 0.4989, 0.4917, 0.4086, 0.4113, 0.4066, 0.3956, 0.5403, 0.5601, 0.5343, 0.5284, 0.6476, 0.5722, 0.5959, 0.5556, 0.5774, 0.5505, 0.5627, 0.5906, 0.5596, 0.5748, 0.5967, 0.5826, 0.5813, 0.5734, 0.5768, 0.5674, 0.5725, 0.5621, 0.5603, 0.3716, 0.365, 0.3713, 0.366, 0.308, 0.4096, 0.278, 0.2731, 0.4219, 0.4008, 0.2663, 0.389]): _vg.add([_i], _w, 'REPLACE')
_vg = ob_cube.vertex_groups.new(name='upper_arm.L')
for _i, _w in zip([19, 20, 87, 88, 89, 91, 92, 93, 96, 97, 108, 109, 110, 111, 112, 113, 114, 115, 116, 117, 118, 119, 120, 121, 122, 123, 124, 125, 126, 127, 128, 129, 130, 131, 156, 157, 158, 159, 160, 161, 162, 163, 164, 165, 166, 167, 169, 170, 171, 182, 184, 185, 192, 193, 194, 195, 197, 198, 212, 233, 236, 242, 243, 244, 249, 250, 251, 306, 316, 319, 320, 321, 322, 324, 325, 329, 331, 332, 333, 339, 340, 341, 342, 343, 344, 346, 349, 350, 351, 352, 353, 354, 355, 356, 367, 368, 370, 371, 373, 374, 375, 376, 377, 378, 379, 380, 381, 382, 383, 384, 385, 396, 397, 398, 399, 400, 401, 402, 403, 432, 454], [0.05959, 0.05258, 0.0623, 0.8269, 0.6534, 0.1143, 0.7803, 0.4422, 0.007774, 0.000318, 0.3019, 0.254, 0.156, 0.2368, 0.9765, 0.8981, 0.8905, 0.8629, 0.8696, 0.5285, 0.8422, 0.5223, 0.9253, 0.8216, 0.9565, 0.989, 0.8873, 0.5076, 0.05005, 0.05836, 0.09846, 0.1102, 0.06206, 0.09711, 0.9408, 0.9024, 0.9669, 0.9895, 0.9738, 0.9177, 0.8115, 0.3093, 0.5584, 0.9833, 0.9956, 0.9938, 0.2347, 0.7806, 0.9591, 0.03593, 0.009062, 0.03947, 0.05157, 0.04242, 0.06796, 0.05577, 0.03777, 0.006157, 0.02065, 0.05519, 0.09679, 0.02457, 0.104, 0.07532, 0.1206, 0.002336, 0.02834, 0.002038, 5.336e-05, 0.004113, 0.01343, 0.004767, 0.0004613, 0.01597, 0.03301, 0.002854, 0.0001938, 0.003062, 0.0003359, 0.01407, 0.01196, 0.01211, 0.01195, 0.01479, 0.01228, 0.0006235, 0.003886, 0.001856, 0.00436, 0.008127, 0.007281, 0.006739, 0.005152, 0.003537, 0.004157, 0.007716, 0.003338, 0.006427, 0.005558, 0.006405, 0.004758, 0.005834, 0.006846, 0.006836, 0.006846, 0.006846, 0.00685, 0.006846, 0.006618, 0.006808, 0.006846, 0.006847, 0.00685, 0.006842, 0.006844, 0.006869, 0.006813, 0.006851, 0.006833, 0.0003185, 0.002006]): _vg.add([_i], _w, 'REPLACE')
_vg = ob_cube.vertex_groups.new(name='forearm.L')
for _i, _w in zip([113, 114, 116, 117, 118, 119, 120, 124, 125, 126, 127, 128, 129, 130, 131, 132, 133, 134, 135, 136, 137, 138, 139, 140, 141, 142, 143, 145, 146, 147, 148, 156, 157, 160, 161], [0.09035, 0.09578, 0.1301, 0.4709, 0.1568, 0.4767, 0.001107, 0.1123, 0.4913, 0.9443, 0.9392, 0.9009, 0.8879, 0.937, 0.8962, 0.9504, 0.9779, 0.9841, 0.9734, 0.9872, 0.9377, 0.1736, 0.8221, 0.9251, 0.789, 0.9365, 0.2172, 0.05813, 0.08097, 0.05858, 0.07887, 0.0002947, 0.09027, 9.778e-05, 0.00458]): _vg.add([_i], _w, 'REPLACE')
_vg = ob_cube.vertex_groups.new(name='hand.L')
for _i, _w in zip([132, 137, 138, 139, 140, 141, 142, 143, 144, 145, 146, 147, 148, 149, 150, 151, 152, 153, 154, 155], [0.03722, 0.05009, 0.8262, 0.1775, 0.07435, 0.2103, 0.06318, 0.7822, 0.9826, 0.9418, 0.919, 0.9414, 0.9211, 0.982, 0.9975, 0.9944, 0.992, 0.9983, 0.993, 0.998]): _vg.add([_i], _w, 'REPLACE')
_vg = ob_cube.vertex_groups.new(name='breast.L')
for _i, _w in zip([1, 3, 5, 6, 8, 9, 11, 12, 13, 14, 17, 18, 19, 20, 21, 22, 65, 66, 67, 86, 87, 88, 89, 91, 93, 108, 109, 110, 111, 115, 121, 158, 162, 163, 164, 168, 169, 170, 173, 175, 176, 177, 179, 180, 181, 182, 184, 192, 193, 196, 197, 199, 207, 208, 209, 211, 216, 218, 219, 221, 224, 225, 228, 230, 231, 233, 236, 238, 239, 240, 242, 243, 249, 250, 416, 417, 418, 419, 420, 421, 422, 423, 424, 425, 426, 427, 430, 431, 432, 433, 434, 435, 436, 437, 438, 439, 440, 441, 442, 443, 444, 445, 446, 447, 448, 449, 450, 451, 452], [0.1801, 0.1816, 0.1097, 0.05779, 0.1908, 0.05759, 0.07394, 0.0484, 0.05833, 0.02853, 0.3046, 0.6907, 0.6798, 0.6102, 0.1112, 0.06991, 0.01546, 0.0143, 0.01139, 0.4341, 0.8513, 0.1509, 0.2408, 0.06994, 0.02483, 0.6497, 0.5889, 0.0003244, 0.01128, 0.08385, 0.005623, 0.004349, 0.06483, 0.08708, 0.0907, 0.1477, 0.1767, 0.07346, 0.1612, 0.1177, 0.06, 0.04605, 0.5692, 0.253, 0.7538, 0.1741, 0.07314, 0.03484, 0.1766, 0.01958, 0.01198, 0.01881, 0.08418, 0.05198, 0.02947, 0.1401, 0.1163, 0.3677, 0.6089, 0.06923, 0.1587, 0.01622, 0.1759, 0.6626, 0.858, 0.0776, 0.2072, 0.1554, 0.06397, 0.05775, 0.4964, 0.5148, 0.06951, 0.02026, 0.001093, 0.007492, 0.03243, 0.03382, 0.03192, 0.0302, 0.0172, 0.01767, 0.01685, 0.01499, 0.062, 0.05132, 0.06965, 0.006525, 0.002603, 0.04193, 0.02996, 0.03261, 0.01877, 0.03994, 0.04547, 0.05067, 0.04988, 0.04854, 0.04495, 0.04663, 0.04847, 0.03921, 0.0367, 0.02666, 0.02885, 0.01105, 0.009953, 0.01101, 0.01012]): _vg.add([_i], _w, 'REPLACE')
_vg = ob_cube.vertex_groups.new(name='shoulder.R')
for _i, _w in zip([21, 182, 185, 192, 211, 212, 258, 259, 260, 261, 262, 263, 264, 305, 306, 307, 308, 309, 310, 311, 312, 313, 314, 315, 316, 317, 318, 319, 320, 321, 322, 323, 324, 325, 326, 327, 328, 329, 330, 331, 332, 333, 334, 335, 336, 337, 338, 339, 340, 341, 342, 343, 344, 345, 346, 347, 348, 349, 350, 351, 352, 353, 354, 355, 356, 357, 358, 359, 360, 361, 362, 363, 364, 365, 366, 367, 368, 369, 370, 371, 372, 373, 374, 375, 376, 377, 378, 379, 380, 381, 382, 383, 384, 385, 386, 387, 396, 397, 398, 399, 400, 401, 402, 403, 404, 405, 406, 407, 408, 409, 410, 411, 412, 413, 414, 415, 416, 417, 418, 419, 420, 421, 422, 423, 424, 425, 426, 427, 428, 429, 430, 431, 432, 433, 434, 435, 436, 437, 438, 439, 440, 441, 442, 443, 444, 445, 446, 447, 448, 449, 450, 451, 452, 453, 454, 455, 456, 457, 458, 459, 460], [0.04639, 0.04068, 0.02827, 0.05685, 0.01032, 0.0754, 0.008104, 0.01658, 0.01732, 0.004459, 0.008105, 0.05243, 0.008894, 0.02377, 0.04351, 0.0412, 0.1335, 0.1241, 0.207, 0.1045, 0.1044, 0.1941, 0.1085, 0.1147, 0.1469, 0.2163, 0.0545, 0.09956, 0.1063, 0.06101, 0.09001, 0.05436, 0.08965, 0.1257, 0.2187, 0.2478, 0.0856, 0.1428, 0.1634, 0.1509, 0.143, 0.1562, 0.1644, 0.2225, 0.2272, 0.2173, 0.2201, 0.09893, 0.09511, 0.1095, 0.09836, 0.1103, 0.1123, 0.06815, 0.06982, 0.06486, 0.07303, 0.08194, 0.07442, 0.07801, 0.091, 0.08536, 0.08039, 0.07192, 0.07303, 0.07467, 0.06979, 0.07084, 0.07684, 0.07172, 0.06566, 0.06695, 0.0628, 0.06393, 0.05973, 0.09074, 0.09519, 0.08391, 0.08592, 0.09078, 0.08099, 0.08624, 0.08775, 0.08677, 0.08864, 0.08851, 0.08849, 0.08851, 0.08851, 0.08853, 0.0885, 0.08813, 0.08838, 0.0885, 0.08143, 0.07805, 0.08851, 0.08851, 0.0885, 0.0885, 0.08855, 0.08845, 0.08851, 0.08848, 0.01274, 0.03203, 0.01693, 0.03309, 0.01306, 0.02728, 0.01864, 0.02223, 0.0198, 0.02506, 0.02013, 0.02198, 0.2365, 0.2201, 0.195, 0.1936, 0.1944, 0.1927, 0.1592, 0.1602, 0.1584, 0.1542, 0.1848, 0.2017, 0.2319, 0.2269, 0.1321, 0.2032, 0.142, 0.2099, 0.2211, 0.2316, 0.2415, 0.1999, 0.2041, 0.2006, 0.1951, 0.2018, 0.2073, 0.2063, 0.204, 0.2195, 0.2214, 0.2386, 0.237, 0.1448, 0.1423, 0.1448, 0.1427, 0.1594, 0.1714, 0.2032, 0.1958, 0.2462, 0.2418, 0.1768, 0.2282]): _vg.add([_i], _w, 'REPLACE')
_vg = ob_cube.vertex_groups.new(name='upper_arm.R')
_vg = ob_cube.vertex_groups.new(name='forearm.R')
_vg = ob_cube.vertex_groups.new(name='hand.R')
_vg = ob_cube.vertex_groups.new(name='breast.R')
for _i, _w in zip([450], [0.001636]): _vg.add([_i], _w, 'REPLACE')
_vg = ob_cube.vertex_groups.new(name='pelvis.L')
for _i, _w in zip([0, 1, 2, 3, 4, 5, 6, 7, 8, 9, 10, 11, 12, 13, 14, 15, 16, 17, 18, 19, 20, 21, 23, 24, 26, 27, 28, 64, 65, 66, 67, 68, 109, 172, 173, 174, 175, 176, 177, 178, 179, 180, 206, 207, 208, 209, 210, 211, 216, 217, 218, 228, 229, 230, 237, 238, 239, 240, 241, 242], [0.2359, 0.4888, 0.1538, 0.5168, 0.7138, 0.196, 0.2574, 0.205, 0.486, 0.2457, 0.5644, 0.3074, 0.4025, 0.1632, 0.4931, 0.435, 0.08581, 0.07779, 0.1554, 0.1445, 0.1552, 0.09871, 0.02104, 0.02604, 0.08643, 0.05754, 0.009583, 0.08484, 0.139, 0.09559, 0.141, 0.06198, 0.001455, 0.7284, 0.4675, 0.6715, 0.4943, 0.5798, 0.6241, 0.757, 0.1188, 0.1318, 0.7418, 0.3466, 0.4282, 0.5915, 0.7241, 0.1083, 0.2444, 0.6613, 0.08911, 0.55, 0.5646, 0.1445, 0.5987, 0.5375, 0.5603, 0.5437, 0.6092, 0.1508]): _vg.add([_i], _w, 'REPLACE')
_vg = ob_cube.vertex_groups.new(name='thigh.L')
for _i, _w in zip([0, 1, 2, 3, 4, 5, 6, 7, 8, 9, 10, 11, 12, 13, 14, 15, 16, 18, 19, 20, 23, 24, 25, 26, 27, 28, 29, 30, 31, 32, 33, 34, 35, 36, 37, 38, 39, 40, 41, 42, 43, 64, 65, 66, 67, 68, 69, 70, 71, 72, 73, 74, 75, 172, 173, 174, 175, 176, 177, 178, 179, 180, 206, 207, 208, 209, 210, 216, 217, 228, 229, 230, 237, 238, 239, 240, 241, 242], [0.7188, 0.2479, 0.8268, 0.2401, 0.08369, 0.01889, 0.645, 0.7738, 0.2838, 0.6598, 0.09172, 0.05539, 0.06996, 0.7631, 0.08531, 0.02309, 0.8834, 0.06856, 0.07598, 0.06706, 0.9539, 0.9495, 0.9724, 0.8809, 0.9186, 0.9687, 0.9875, 0.9925, 0.9889, 0.9861, 1.002, 0.9809, 0.9622, 0.8155, 0.8372, 0.9662, 0.09242, 0.6871, 0.06324, 0.9091, 0.1609, 0.8933, 0.8087, 0.8626, 0.8076, 0.9233, 0.9829, 0.9896, 0.8305, 0.9764, 0.1535, 0.865, 0.06099, 0.1711, 0.07657, 0.1834, 0.09187, 0.1398, 0.171, 0.1397, 0.00575, 0.01362, 0.1012, 0.06273, 0.08463, 0.1033, 0.05674, 0.0351, 0.1109, 0.1352, 0.3404, 0.03892, 0.3428, 0.147, 0.2705, 0.3144, 0.3335, 0.04201]): _vg.add([_i], _w, 'REPLACE')
_vg = ob_cube.vertex_groups.new(name='shin.L')
for _i, _w in zip([35, 36, 37, 38, 39, 40, 41, 42, 43, 44, 45, 46, 47, 48, 49, 50, 51, 52, 53, 71, 73, 74, 75, 76, 77, 78, 79, 80], [0.02482, 0.1848, 0.1622, 0.01175, 0.9069, 0.3121, 0.936, 0.09047, 0.8387, 0.9173, 0.9042, 0.972, 0.9628, 0.1012, 0.06382, 0.4721, 0.1755, 0.1178, 0.06315, 0.1691, 0.8428, 0.1342, 0.9385, 0.9283, 0.9749, 0.002803, 0.4434, 0.1111]): _vg.add([_i], _w, 'REPLACE')
_vg = ob_cube.vertex_groups.new(name='foot.L')
for _i, _w in zip([44, 45, 48, 49, 50, 51, 52, 53, 54, 55, 56, 57, 58, 59, 76, 78, 79, 80, 81, 82], [0.07593, 0.07916, 0.802, 0.7146, 0.4929, 0.219, 0.8182, 0.8709, 0.9399, 0.9093, 0.09476, 0.07279, 0.06316, 0.05415, 0.05626, 0.1337, 0.4299, 0.8305, 0.9585, 0.009925]): _vg.add([_i], _w, 'REPLACE')
_vg = ob_cube.vertex_groups.new(name='toe.L')
for _i, _w in zip([52, 53, 54, 55, 56, 57, 58, 59, 60, 61, 62, 63, 80, 82, 83, 84, 85], [0.06113, 0.05672, 0.05188, 0.06794, 0.8951, 0.9235, 0.9374, 0.944, 0.9868, 0.9908, 0.992, 0.9942, 0.05521, 0.9668, 0.9905, 0.9996, 1.0]): _vg.add([_i], _w, 'REPLACE')
_vg = ob_cube.vertex_groups.new(name='heel.02.L')
for _i, _w in zip([48, 49, 50, 51, 78, 79], [0.09289, 0.2157, 0.01897, 0.6044, 0.8389, 0.1265]): _vg.add([_i], _w, 'REPLACE')
_vg = ob_cube.vertex_groups.new(name='pelvis.R')
for _i, _w in zip([4, 10, 14, 15, 174, 177, 178, 206, 209, 210, 217, 229, 241], [0.06795, 0.2304, 0.07015, 0.5111, 0.06416, 0.003673, 0.0874, 0.03995, 0.04927, 0.2036, 0.1297, 0.01014, 0.03375]): _vg.add([_i], _w, 'REPLACE')
_vg = ob_cube.vertex_groups.new(name='thigh.R')
_vg = ob_cube.vertex_groups.new(name='shin.R')
_vg = ob_cube.vertex_groups.new(name='foot.R')
_vg = ob_cube.vertex_groups.new(name='toe.R')
_vg = ob_cube.vertex_groups.new(name='heel.02.R')
_vg = ob_cube.vertex_groups.new(name='TIE')
_vg.add([418, 419, 420, 421, 422, 423, 424, 425, 427, 433, 435, 438, 439, 449, 450, 451, 452], 1.0, 'REPLACE')
_m = ob_cube.modifiers.new('Mirror', 'MIRROR')
_m.use_clip = True
_m = ob_cube.modifiers.new('Subdivision', 'SUBSURF')
_m.uv_smooth = 'PRESERVE_CORNERS'
_m.levels = 2
_m = ob_cube.modifiers.new('Armature', 'ARMATURE')
_m.object = ob_metarig
ob_metarig.location = (0.0, 0.0, -6.293)
ob_metarig.scale = (7.128, 7.128, 7.128)
ob_metarig.show_in_front = True
ob_metarig.lineart.crease_threshold = 0.0

# ---- collection membership
col_collection.objects.link(ob_light)
col_collection.objects.link(ob_camera)
col_collection.objects.link(ob_cube)
col_collection.objects.link(ob_metarig)

# ---- scene / render settings (as saved in the file)
scene.camera = ob_camera
scene.frame_start = 1; scene.frame_end = 160; scene.frame_set(86)
scene.render.engine = 'BLENDER_EEVEE_NEXT'
scene.cycles.use_denoising = False
scene.cycles.samples = 128
scene.cycles.sampling_pattern = 'TABULATED_SOBOL'
scene.cycles.use_adaptive_sampling = False
scene.cycles.use_light_tree = False
scene.view_settings.view_transform = 'Filmic'
bpy.context.view_layer.update()
